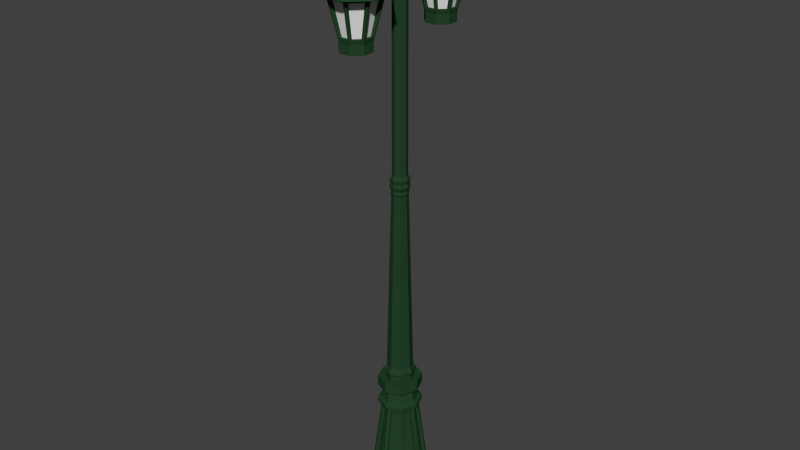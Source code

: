 # Source: Streetlight_Double.blend  (saved by Blender 2.76.0; exported with 4.5.12 LTS)
import bpy
from mathutils import Matrix  # noqa: F401  (used for matrix-valued properties, if any)

bpy.ops.wm.read_factory_settings(use_empty=True)
scene = bpy.context.scene
scene.name = 'Scene'

# ---- collections
col_collection_1 = bpy.data.collections.new('Collection 1'); scene.collection.children.link(col_collection_1)

# ---- materials (node trees are filled in below, after node groups)
mat_green_002 = bpy.data.materials.new('Green.002')
mat_green_002.alpha_threshold = 0.0
mat_green_002.diffuse_color = (0.01676, 0.05497, 0.02159, 1.0)
mat_green_002.roughness = 0.5
mat_glass_002 = bpy.data.materials.new('Glass.002')
mat_glass_002.alpha_threshold = 0.0
mat_glass_002.roughness = 0.5
mat_light_002 = bpy.data.materials.new('Light.002')
mat_light_002.alpha_threshold = 0.0
mat_light_002.diffuse_color = (0.8, 0.5492, 0.02022, 1.0)
mat_light_002.roughness = 0.5

# ---- material node trees

# ---- world
world_world = bpy.data.worlds.new('World'); scene.world = world_world
world_world.color = (0.05088, 0.05088, 0.05088)
world_world.use_sun_shadow = False
world_world.sun_shadow_jitter_overblur = 0.0
world_world.cycles.sampling_method = 'MANUAL'
world_world.cycles.sample_map_resolution = 256

# ---- meshes
me_cylinder_005 = bpy.data.meshes.new('Cylinder.005')
me_cylinder_005.from_pydata([(0.03769, -0.0391, 0.01808), (0.02345, -0.02485, 0.1887), (-4.594e-09, -0.05471, 0.01808), (-3.076e-09, -0.03456, 0.1887), (-0.03769, -0.0391, 0.01808), (-0.02345, -0.02485, 0.1887), (0.03769, -0.0391, -1.418e-05), (-4.594e-09, -0.05471, -1.418e-05), (-0.03769, -0.0391, -1.418e-05), (0.04657, -0.04797, 0.01771), (-5.091e-09, -0.06726, 0.01771), (-0.04657, -0.04797, 0.01771), (0.04657, -0.04797, 0.0003602), (-5.091e-09, -0.06726, 0.0003602), (-0.04657, -0.04797, 0.0003602), (0.03623, -0.03764, 0.04051), (-4.429e-09, -0.05265, 0.04051), (-0.03623, -0.03764, 0.04051), (0.03565, -0.03705, 0.05321), (-4.362e-09, -0.05182, 0.05321), (-0.03565, -0.03705, 0.05321), (0.03751, -0.03891, 0.04686), (-4.487e-09, -0.05445, 0.04686), (-0.03751, -0.03891, 0.04686), (0.02778, -0.02919, 0.1928), (-3.461e-09, -0.04069, 0.1928), (-0.02778, -0.02919, 0.1928), (0.02778, -0.02919, 0.2), (-3.461e-09, -0.04069, 0.2), (-0.02778, -0.02919, 0.2), (0.02297, -0.02437, 0.2041), (-3.033e-09, -0.03388, 0.2041), (-0.02297, -0.02437, 0.2041), (0.01913, -0.02054, 0.2287), (-2.858e-09, -0.02846, 0.2287), (-0.01913, -0.02054, 0.2287), (0.02766, -0.02906, 0.2287), (-3.69e-09, -0.04052, 0.2287), (-0.02766, -0.02906, 0.2287), (0.02766, -0.02906, 0.2474), (-3.69e-09, -0.04052, 0.2474), (-0.02766, -0.02906, 0.2474), (0.01765, -0.01905, 0.2474), (-2.549e-09, -0.02636, 0.2474), (-0.01765, -0.01905, 0.2474), (0.01765, -0.01905, 0.2577), (-2.549e-09, -0.02636, 0.2577), (-0.01765, -0.01905, 0.2577), (0.01936, -0.02076, 0.2614), (-2.7e-09, -0.02878, 0.2614), (-0.01936, -0.02076, 0.2614), (0.01616, -0.01757, 0.2728), (-2.391e-09, -0.02426, 0.2728), (-0.01616, -0.01757, 0.2728), (0.009882, -0.01129, 0.6081), (-9.15e-08, -0.01538, 0.6081), (-0.009882, -0.01129, 0.6081), (0.0253, -0.01924, 0.1815), (0.0305, -0.00668, 0.1815), (0.04817, -0.007799, 0.05795), (0.03858, -0.03094, 0.05795), (-0.0305, -0.00668, 0.1815), (-0.0253, -0.01924, 0.1815), (-0.03858, -0.03094, 0.05795), (-0.04817, -0.007799, 0.05795), (-0.01783, -0.0267, 0.1815), (-0.005276, -0.0319, 0.1815), (-0.006395, -0.04958, 0.05795), (-0.02954, -0.03999, 0.05795), (0.005276, -0.0319, 0.1815), (0.01783, -0.0267, 0.1815), (0.02954, -0.03999, 0.05795), (0.006395, -0.04958, 0.05795), (0.02222, -0.01707, 0.1806), (0.02679, -0.006039, 0.1806), (0.04232, -0.007022, 0.05901), (0.0339, -0.02736, 0.05901), (-0.02679, -0.006039, 0.1806), (-0.02222, -0.01707, 0.1806), (-0.0339, -0.02736, 0.05901), (-0.04232, -0.007022, 0.05901), (-0.01567, -0.02363, 0.1806), (-0.004635, -0.0282, 0.1806), (-0.005618, -0.04373, 0.05901), (-0.02595, -0.0353, 0.05901), (0.004635, -0.0282, 0.1806), (0.01567, -0.02363, 0.1806), (0.02595, -0.0353, 0.05901), (0.005618, -0.04373, 0.05901), (0.01109, -0.01249, 0.6121), (-9.149e-08, -0.01709, 0.6121), (-0.01109, -0.01249, 0.6121), (0.01006, -0.01147, 0.6173), (-9.148e-08, -0.01564, 0.6173), (-0.01006, -0.01147, 0.6173), (0.01215, -0.01356, 0.6239), (-9.14e-08, -0.01859, 0.6239), (-0.01215, -0.01356, 0.6239), (0.01067, -0.01208, 0.6311), (-9.139e-08, -0.0165, 0.6311), (-0.01067, -0.01208, 0.6311), (0.01198, -0.01339, 0.6376), (-9.14e-08, -0.01835, 0.6376), (-0.01198, -0.01339, 0.6376), (0.008991, -0.0104, 0.6435), (-9.133e-08, -0.01412, 0.6435), (-0.008992, -0.0104, 0.6435), (0.008236, -0.00964, 1.069), (1.769e-07, -0.01305, 1.069), (-0.008236, -0.00964, 1.069), (0.007684, -0.008755, 1.073), (1.769e-07, -0.01194, 1.073), (-0.007683, -0.008755, 1.073), (0.002597, -0.002938, 1.08), (2.043e-07, -0.004014, 1.08), (-0.002597, -0.002938, 1.08), (-0.002631, -0.002972, 1.076), (0.002631, -0.002972, 1.076), (2.002e-07, -0.004062, 1.076), (0.007605, -0.1049, 0.8811), (0.00761, -0.09861, 0.8811), (0.003145, -0.1094, 0.8811), (-0.003158, -0.1094, 0.8811), (-0.00761, -0.1049, 0.8811), (-0.007605, -0.0986, 0.8811), (-0.003145, -0.09415, 0.8811), (0.003157, -0.09415, 0.8811), (0.02562, -0.1124, 0.8811), (0.02563, -0.09116, 0.8811), (0.01059, -0.1274, 0.8811), (-0.01064, -0.1274, 0.8811), (-0.02563, -0.1124, 0.8811), (-0.02562, -0.09112, 0.8811), (-0.01059, -0.07612, 0.8811), (0.01063, -0.07614, 0.8811), (0.02562, -0.1124, 0.8978), (0.02563, -0.09116, 0.8978), (0.01059, -0.1274, 0.8978), (-0.01064, -0.1274, 0.8978), (-0.02563, -0.1124, 0.8978), (-0.02562, -0.09112, 0.8978), (-0.01059, -0.07612, 0.8978), (0.01063, -0.07614, 0.8978), (0.01822, -0.05788, 0.9722), (-0.01815, -0.05785, 0.9722), (-0.04388, -0.08354, 0.9722), (-0.04391, -0.1199, 0.9722), (-0.01822, -0.1456, 0.9722), (0.01814, -0.1457, 0.9722), (0.04391, -0.08361, 0.9722), (0.04388, -0.12, 0.9722), (0.03933, -0.0855, 0.9891), (0.01632, -0.06246, 0.9891), (-0.01625, -0.06243, 0.9891), (-0.0393, -0.08544, 0.9891), (-0.03933, -0.118, 0.9891), (-0.01632, -0.1411, 0.9891), (0.01625, -0.1411, 0.9891), (0.0393, -0.1181, 0.9891), (0.009539, -0.09781, 1.002), (0.003957, -0.09222, 1.002), (-0.003943, -0.09222, 1.002), (-0.009533, -0.0978, 1.002), (-0.009539, -0.1057, 1.002), (-0.003958, -0.1113, 1.002), (0.003942, -0.1113, 1.002), (0.009533, -0.1057, 1.002), (0.006089, -0.09924, 1.017), (0.002526, -0.09567, 1.017), (-0.002517, -0.09567, 1.017), (-0.006085, -0.09923, 1.017), (-0.006089, -0.1043, 1.017), (-0.002526, -0.1078, 1.017), (0.002516, -0.1078, 1.017), (0.006084, -0.1043, 1.017), (0.05611, -0.07857, 0.9709), (0.02328, -0.04568, 0.9709), (-0.02319, -0.04565, 0.9709), (-0.05607, -0.07848, 0.9709), (-0.05611, -0.1249, 0.9709), (-0.02328, -0.1578, 0.9709), (0.02319, -0.1579, 0.9709), (0.05607, -0.125, 0.9709), (0.05026, -0.08099, 0.9823), (0.02085, -0.05153, 0.9823), (-0.02077, -0.0515, 0.9823), (-0.05023, -0.08091, 0.9823), (-0.05026, -0.1225, 0.9823), (-0.02085, -0.152, 0.9823), (0.02077, -0.152, 0.9823), (0.05022, -0.1226, 0.9823), (-0.008514, -0.1292, 0.9053), (0.008469, -0.1292, 0.9053), (0.01451, -0.1438, 0.9647), (-0.01458, -0.1438, 0.9647), (0.01339, -0.1272, 0.9053), (0.02541, -0.1152, 0.9053), (0.01943, -0.1418, 0.9647), (0.04001, -0.1212, 0.9647), (-0.02543, -0.1151, 0.9053), (-0.01343, -0.1272, 0.9053), (-0.04004, -0.1212, 0.9647), (-0.01949, -0.1418, 0.9647), (-0.02745, -0.09324, 0.9053), (-0.02746, -0.1102, 0.9053), (-0.04208, -0.1163, 0.9647), (-0.04205, -0.08718, 0.9647), (-0.01339, -0.07633, 0.9053), (-0.02541, -0.08833, 0.9053), (-0.01943, -0.06171, 0.9647), (-0.04001, -0.08226, 0.9647), (0.008513, -0.07431, 0.9053), (-0.00847, -0.0743, 0.9053), (0.01458, -0.0597, 0.9647), (-0.01451, -0.05968, 0.9647), (0.02543, -0.08837, 0.9053), (0.01343, -0.07635, 0.9053), (0.04004, -0.08233, 0.9647), (0.01949, -0.06174, 0.9647), (0.02745, -0.1103, 0.9053), (0.02746, -0.09329, 0.9053), (0.04208, -0.08725, 0.9647), (0.04205, -0.1163, 0.9647), (-0.007124, -0.1247, 0.906), (0.007086, -0.1247, 0.906), (0.01214, -0.137, 0.964), (-0.0122, -0.1369, 0.964), (0.0112, -0.123, 0.906), (0.02126, -0.113, 0.906), (0.01625, -0.1353, 0.964), (0.03348, -0.1181, 0.964), (-0.02128, -0.113, 0.906), (-0.01124, -0.123, 0.906), (-0.03351, -0.118, 0.964), (-0.01631, -0.1352, 0.964), (-0.02296, -0.09463, 0.906), (-0.02298, -0.1088, 0.906), (-0.03521, -0.1139, 0.964), (-0.03519, -0.08956, 0.964), (-0.0112, -0.08048, 0.906), (-0.02126, -0.09052, 0.906), (-0.01626, -0.06825, 0.964), (-0.03348, -0.08545, 0.964), (0.007123, -0.07879, 0.906), (-0.007087, -0.07878, 0.906), (0.0122, -0.06657, 0.964), (-0.01214, -0.06655, 0.964), (0.02127, -0.09056, 0.906), (0.01123, -0.0805, 0.906), (0.0335, -0.0855, 0.964), (0.01631, -0.06828, 0.964), (0.02296, -0.1089, 0.906), (0.02297, -0.09467, 0.906), (0.0352, -0.08962, 0.964), (0.03519, -0.114, 0.964), (0.0137, -0.0961, 0.9722), (0.005682, -0.08807, 0.9722), (-0.005661, -0.08806, 0.9722), (-0.01369, -0.09607, 0.9722), (-0.0137, -0.1074, 0.9722), (-0.005683, -0.1154, 0.9722), (0.00566, -0.1155, 0.9722), (0.01369, -0.1074, 0.9722), (0.0137, -0.0961, 0.9671), (0.005682, -0.08807, 0.9671), (-0.005661, -0.08806, 0.9671), (-0.01369, -0.09607, 0.9671), (-0.0137, -0.1074, 0.9671), (-0.005683, -0.1154, 0.9671), (0.00566, -0.1155, 0.9671), (0.01369, -0.1074, 0.9671), (0.005811, -0.09935, 0.9671), (0.002411, -0.09595, 0.9671), (-0.002402, -0.09594, 0.9671), (-0.005808, -0.09935, 0.9671), (-0.005812, -0.1042, 0.9671), (-0.002411, -0.1076, 0.9671), (0.002401, -0.1076, 0.9671), (0.005807, -0.1042, 0.9671), (0.005811, -0.09935, 0.9631), (0.002411, -0.09595, 0.9631), (-0.002402, -0.09594, 0.9631), (-0.005808, -0.09935, 0.9631), (-0.005812, -0.1042, 0.9631), (-0.002411, -0.1076, 0.9631), (0.002401, -0.1076, 0.9631), (0.005807, -0.1042, 0.9631), (0.009989, -0.09763, 0.9601), (0.004144, -0.09177, 0.9601), (-0.004129, -0.09177, 0.9601), (-0.009983, -0.09761, 0.9601), (-0.00999, -0.1059, 0.9601), (-0.004145, -0.1117, 0.9601), (0.004128, -0.1117, 0.9601), (0.009982, -0.1059, 0.9601), (0.01301, -0.09638, 0.9542), (0.005396, -0.08876, 0.9542), (-0.005375, -0.08875, 0.9542), (-0.013, -0.09636, 0.9542), (-0.01301, -0.1071, 0.9542), (-0.005396, -0.1148, 0.9542), (0.005375, -0.1148, 0.9542), (0.013, -0.1072, 0.9542), (0.01437, -0.09582, 0.9465), (0.005963, -0.08739, 0.9465), (-0.005941, -0.08738, 0.9465), (-0.01436, -0.09579, 0.9465), (-0.01437, -0.1077, 0.9465), (-0.005964, -0.1161, 0.9465), (0.00594, -0.1161, 0.9465), (0.01436, -0.1077, 0.9465), (0.01338, -0.09623, 0.9401), (0.00555, -0.08839, 0.9401), (-0.00553, -0.08838, 0.9401), (-0.01337, -0.09621, 0.9401), (-0.01338, -0.1073, 0.9401), (-0.005551, -0.1151, 0.9401), (0.005529, -0.1151, 0.9401), (0.01337, -0.1073, 0.9401), (0.009521, -0.09782, 0.9346), (0.00395, -0.09224, 0.9346), (-0.003935, -0.09224, 0.9346), (-0.009515, -0.09781, 0.9346), (-0.009522, -0.1057, 0.9346), (-0.00395, -0.1113, 0.9346), (0.003935, -0.1113, 0.9346), (0.009515, -0.1057, 0.9346), (0.004577, -0.09986, 0.9316), (0.001899, -0.09718, 0.9316), (-0.001892, -0.09718, 0.9316), (-0.004575, -0.09986, 0.9316), (-0.004578, -0.1036, 0.9316), (-0.001899, -0.1063, 0.9316), (0.001891, -0.1063, 0.9316), (0.004574, -0.1037, 0.9316), (1.234e-07, -0.01326, 1.045), (-0.008387, -0.009791, 1.045), (0.008387, -0.009791, 1.045), (-0.008425, -0.009829, 1.032), (0.008425, -0.009829, 1.032), (1.098e-07, -0.01332, 1.032), (1.098e-07, -0.0182, 1.032), (1.234e-07, -0.01814, 1.045), (0.008387, -0.01948, 1.045), (-0.008387, -0.01948, 1.045), (-0.008425, -0.01952, 1.032), (0.008425, -0.01952, 1.032), (1.098e-07, -0.02282, 1.032), (1.234e-07, -0.02276, 1.045), (0.008387, -0.02409, 1.045), (-0.008387, -0.02409, 1.045), (-0.008425, -0.02413, 1.032), (0.008425, -0.02413, 1.032), (0.008387, -0.02246, 1.06), (1.234e-07, -0.02128, 1.06), (-0.008387, -0.02246, 1.06), (0.008387, -0.02658, 1.058), (1.234e-07, -0.02539, 1.058), (-0.008387, -0.02658, 1.058), (0.008387, -0.03178, 1.071), (1.234e-07, -0.03112, 1.072), (-0.008387, -0.03178, 1.071), (0.008387, -0.0341, 1.067), (1.234e-07, -0.03344, 1.068), (-0.008387, -0.0341, 1.067), (0.00847, -0.04257, 1.075), (8.381e-05, -0.0425, 1.076), (-0.008303, -0.04257, 1.075), (0.00847, -0.04281, 1.071), (8.381e-05, -0.04275, 1.072), (-0.008303, -0.04281, 1.071), (0.008307, -0.05957, 1.068), (-8.002e-05, -0.06052, 1.068), (-0.008467, -0.05957, 1.068), (0.008307, -0.05625, 1.066), (-8.002e-05, -0.05721, 1.067), (-0.008467, -0.05625, 1.066), (0.008387, -0.06152, 1.055), (1.234e-07, -0.06263, 1.055), (-0.008387, -0.06152, 1.055), (0.008387, -0.05766, 1.054), (1.234e-07, -0.05878, 1.054), (-0.008387, -0.05766, 1.054), (0.008387, -0.05723, 1.047), (1.234e-07, -0.05798, 1.046), (-0.008387, -0.05723, 1.047), (0.008387, -0.05464, 1.05), (1.234e-07, -0.05539, 1.049), (-0.008387, -0.05464, 1.05), (0.008387, -0.04888, 1.045), (1.234e-07, -0.04857, 1.044), (-0.008387, -0.04888, 1.045), (0.008387, -0.04992, 1.049), (1.234e-07, -0.04961, 1.048), (-0.008387, -0.04992, 1.049), (0.008387, -0.0428, 1.051), (1.234e-07, -0.04181, 1.051), (-0.008387, -0.0428, 1.051), (0.008387, -0.04621, 1.053), (1.234e-07, -0.04523, 1.052), (-0.008387, -0.04621, 1.053), (0.007583, -0.04229, 1.057), (1.234e-07, -0.04143, 1.058), (-0.007583, -0.04229, 1.057), (0.007583, -0.04529, 1.056), (1.234e-07, -0.04443, 1.056), (-0.007583, -0.04529, 1.056), (0.007583, -0.04717, 1.061), (1.234e-07, -0.04684, 1.062), (-0.007583, -0.04717, 1.061), (0.007583, -0.04833, 1.058), (1.234e-07, -0.048, 1.059), (-0.007583, -0.04833, 1.058), (0.007583, -0.05359, 1.06), (1.234e-07, -0.05391, 1.06), (-0.007583, -0.05359, 1.06), (0.007583, -0.0525, 1.056), (1.234e-07, -0.05282, 1.057), (-0.007583, -0.0525, 1.056), (0.008425, -0.0255, 1.02), (0.008425, -0.02969, 1.022), (1.098e-07, -0.0243, 1.019), (-0.008425, -0.0255, 1.02), (1.098e-07, -0.02849, 1.021), (-0.008425, -0.02969, 1.022), (0.008425, -0.03807, 1.012), (0.008425, -0.0392, 1.017), (1.098e-07, -0.03775, 1.011), (-0.008425, -0.03807, 1.012), (1.098e-07, -0.03888, 1.016), (-0.008425, -0.0392, 1.017), (0.008425, -0.05325, 1.015), (0.008425, -0.05156, 1.019), (1.098e-07, -0.05373, 1.014), (-0.008425, -0.05325, 1.015), (1.098e-07, -0.05204, 1.018), (-0.008425, -0.05156, 1.019), (0.008425, -0.06488, 1.024), (0.008425, -0.06137, 1.027), (1.098e-07, -0.06588, 1.023), (-0.008425, -0.06488, 1.024), (1.098e-07, -0.06237, 1.026), (-0.008425, -0.06137, 1.027), (0.008425, -0.07216, 1.039), (0.008425, -0.06792, 1.041), (1.098e-07, -0.07336, 1.038), (-0.008425, -0.07216, 1.039), (1.098e-07, -0.06913, 1.04), (-0.008425, -0.06792, 1.041), (0.008425, -0.07446, 1.053), (0.008425, -0.07087, 1.056), (1.098e-07, -0.07548, 1.053), (-0.008425, -0.07446, 1.053), (1.098e-07, -0.07189, 1.055), (-0.008425, -0.07087, 1.056), (0.008425, -0.07974, 1.059), (0.008425, -0.07794, 1.063), (1.098e-07, -0.08024, 1.058), (-0.008425, -0.07974, 1.059), (1.098e-07, -0.07845, 1.062), (-0.008425, -0.07794, 1.063), (0.008425, -0.09246, 1.064), (0.008425, -0.09067, 1.068), (1.098e-07, -0.09297, 1.063), (-0.008425, -0.09246, 1.064), (1.098e-07, -0.09117, 1.067), (-0.008425, -0.09067, 1.068), (0.008425, -0.1029, 1.062), (0.008425, -0.1038, 1.067), (1.098e-07, -0.1026, 1.061), (-0.008425, -0.1029, 1.062), (1.098e-07, -0.1035, 1.065), (-0.008425, -0.1038, 1.067), (0.008425, -0.1113, 1.054), (0.008425, -0.1149, 1.057), (1.098e-07, -0.1103, 1.054), (-0.008425, -0.1113, 1.054), (1.098e-07, -0.1139, 1.057), (-0.008425, -0.1149, 1.057), (0.008425, -0.1166, 1.044), (0.008425, -0.121, 1.045), (1.098e-07, -0.1153, 1.044), (-0.008425, -0.1166, 1.044), (1.098e-07, -0.1198, 1.045), (-0.008425, -0.121, 1.045), (0.008406, -0.1149, 1.034), (0.008406, -0.1188, 1.033), (1.166e-07, -0.1149, 1.035), (-0.008406, -0.1149, 1.034), (1.166e-07, -0.1188, 1.033), (-0.008617, -0.1191, 1.032), (0.008387, -0.1074, 1.02), (1.234e-07, -0.1078, 1.019), (-0.008387, -0.1074, 1.02), (0.008387, -0.1061, 1.024), (1.234e-07, -0.1065, 1.023), (-0.008387, -0.1061, 1.024), (0.008387, -0.09727, 1.02), (1.234e-07, -0.09709, 1.019), (-0.008387, -0.09727, 1.02), (0.008387, -0.09784, 1.024), (1.234e-07, -0.09767, 1.023), (-0.008387, -0.09784, 1.024), (0.008387, -0.09054, 1.026), (1.234e-07, -0.08958, 1.026), (-0.008387, -0.09054, 1.026), (0.008387, -0.09386, 1.028), (1.234e-07, -0.0929, 1.028), (-0.008387, -0.09386, 1.028), (0.008387, -0.09074, 1.035), (1.234e-07, -0.08975, 1.035), (-0.008387, -0.09074, 1.035), (0.008387, -0.09417, 1.033), (1.234e-07, -0.09318, 1.033), (-0.008387, -0.09417, 1.033), (0.008387, -0.09768, 1.039), (1.234e-07, -0.09737, 1.041), (-0.008387, -0.09768, 1.039), (0.008387, -0.09875, 1.036), (1.234e-07, -0.09845, 1.037), (-0.008387, -0.09875, 1.036), (0.007583, -0.1038, 1.039), (1.234e-07, -0.1045, 1.039), (-0.007583, -0.1038, 1.039), (0.007583, -0.1015, 1.036), (1.234e-07, -0.1022, 1.037), (-0.007583, -0.1015, 1.036), (0.007583, -0.1065, 1.033), (1.234e-07, -0.1075, 1.033), (-0.007583, -0.1065, 1.033), (0.007583, -0.103, 1.033), (1.234e-07, -0.104, 1.033), (-0.007583, -0.103, 1.033), (0.007583, -0.1037, 1.027), (1.234e-07, -0.1045, 1.027), (-0.007583, -0.1037, 1.027), (0.007583, -0.1006, 1.029), (1.234e-07, -0.1015, 1.028), (-0.007583, -0.1006, 1.029), (5.633e-05, -0.09924, 1.017), (0.000109, -0.1043, 1.017), (0.008244, -0.05226, 1.074), (0.008244, -0.05072, 1.071), (-0.0001427, -0.05117, 1.072), (-0.0001427, -0.0527, 1.074), (-0.008529, -0.05072, 1.071), (-0.008529, -0.05226, 1.074), (0.008293, -0.1153, 1.025), (0.008326, -0.1121, 1.028), (-7.06e-05, -0.1123, 1.028), (-0.008467, -0.1121, 1.028), (-0.008605, -0.1155, 1.024), (-0.0001029, -0.1155, 1.025), (0.005002, -0.1054, 1.02), (1.235e-07, -0.1056, 1.019), (-0.005002, -0.1054, 1.02), (0.005002, -0.09932, 1.02), (1.235e-07, -0.09922, 1.02), (-0.005002, -0.09932, 1.02), (0.0533, 0.0, 0.01808), (0.03316, 0.0, 0.1887), (0.03769, 0.0391, 0.01808), (0.02345, 0.02485, 0.1887), (-4.594e-09, 0.05471, 0.01808), (-3.076e-09, 0.03456, 0.1887), (-0.03769, 0.0391, 0.01808), (-0.02345, 0.02485, 0.1887), (-0.0533, 0.0, 0.01808), (-0.03316, 0.0, 0.1887), (0.0533, 0.0, -1.418e-05), (0.03769, 0.0391, -1.418e-05), (-4.594e-09, 0.05471, -1.418e-05), (-0.03769, 0.0391, -1.418e-05), (-0.0533, 0.0, -1.418e-05), (0.06586, 0.0, 0.01771), (0.04657, 0.04797, 0.01771), (-5.091e-09, 0.06726, 0.01771), (-0.04657, 0.04797, 0.01771), (-0.06586, 0.0, 0.01771), (0.06586, 0.0, 0.0003602), (0.04657, 0.04797, 0.0003602), (-5.091e-09, 0.06726, 0.0003602), (-0.04657, 0.04797, 0.0003602), (-0.06586, 0.0, 0.0003602), (0.05124, 0.0, 0.04051), (0.03623, 0.03764, 0.04051), (-4.429e-09, 0.05265, 0.04051), (-0.03623, 0.03764, 0.04051), (-0.05124, 0.0, 0.04051), (0.05041, 0.0, 0.05321), (0.03565, 0.03705, 0.05321), (-4.362e-09, 0.05182, 0.05321), (-0.03565, 0.03705, 0.05321), (-0.05041, 0.0, 0.05321), (0.05305, 0.0, 0.04686), (0.03751, 0.03891, 0.04686), (-4.487e-09, 0.05445, 0.04686), (-0.03751, 0.03891, 0.04686), (-0.05305, 0.0, 0.04686), (0.03929, 0.0, 0.1928), (0.02778, 0.02919, 0.1928), (-3.461e-09, 0.04069, 0.1928), (-0.02778, 0.02919, 0.1928), (-0.03929, 0.0, 0.1928), (0.03929, 0.0, 0.2), (0.02778, 0.02919, 0.2), (-3.461e-09, 0.04069, 0.2), (-0.02778, 0.02919, 0.2), (-0.03929, 0.0, 0.2), (0.03248, 0.0, 0.2041), (0.02297, 0.02437, 0.2041), (-3.033e-09, 0.03388, 0.2041), (-0.02297, 0.02437, 0.2041), (-0.03248, 0.0, 0.2041), (0.02706, 0.0, 0.2287), (0.01913, 0.02054, 0.2287), (-2.858e-09, 0.02846, 0.2287), (-0.01913, 0.02054, 0.2287), (-0.02706, 0.0, 0.2287), (0.03911, 0.0, 0.2287), (0.02766, 0.02906, 0.2287), (-3.69e-09, 0.04052, 0.2287), (-0.02766, 0.02906, 0.2287), (-0.03911, 0.0, 0.2287), (0.03911, 0.0, 0.2474), (0.02766, 0.02906, 0.2474), (-3.69e-09, 0.04052, 0.2474), (-0.02766, 0.02906, 0.2474), (-0.03911, 0.0, 0.2474), (0.02496, 0.0, 0.2474), (0.01765, 0.01905, 0.2474), (-2.549e-09, 0.02636, 0.2474), (-0.01765, 0.01905, 0.2474), (-0.02496, 0.0, 0.2474), (0.02496, 0.0, 0.2577), (0.01765, 0.01905, 0.2577), (-2.549e-09, 0.02636, 0.2577), (-0.01765, 0.01905, 0.2577), (-0.02496, 0.0, 0.2577), (0.02737, 0.0, 0.2614), (0.01936, 0.02076, 0.2614), (-2.7e-09, 0.02878, 0.2614), (-0.01936, 0.02076, 0.2614), (-0.02737, 0.0, 0.2614), (0.02286, 0.0, 0.2728), (0.01616, 0.01757, 0.2728), (-2.391e-09, 0.02426, 0.2728), (-0.01616, 0.01757, 0.2728), (-0.02286, 0.0, 0.2728), (0.01398, 0.0, 0.6081), (0.009882, 0.01129, 0.6081), (-9.15e-08, 0.01538, 0.6081), (-0.009882, 0.01129, 0.6081), (-0.01398, 0.0, 0.6081), (0.0253, 0.01924, 0.1815), (0.0305, 0.00668, 0.1815), (0.04817, 0.007799, 0.05795), (0.03858, 0.03094, 0.05795), (-0.0305, 0.00668, 0.1815), (-0.0253, 0.01924, 0.1815), (-0.03858, 0.03094, 0.05795), (-0.04817, 0.007799, 0.05795), (-0.01783, 0.0267, 0.1815), (-0.005276, 0.0319, 0.1815), (-0.006395, 0.04958, 0.05795), (-0.02954, 0.03999, 0.05795), (0.005276, 0.0319, 0.1815), (0.01783, 0.0267, 0.1815), (0.02954, 0.03999, 0.05795), (0.006395, 0.04958, 0.05795), (0.02222, 0.01707, 0.1806), (0.02679, 0.006039, 0.1806), (0.04232, 0.007022, 0.05901), (0.0339, 0.02736, 0.05901), (-0.02679, 0.006039, 0.1806), (-0.02222, 0.01707, 0.1806), (-0.0339, 0.02736, 0.05901), (-0.04232, 0.007022, 0.05901), (-0.01567, 0.02363, 0.1806), (-0.004635, 0.0282, 0.1806), (-0.005618, 0.04373, 0.05901), (-0.02595, 0.0353, 0.05901), (0.004635, 0.0282, 0.1806), (0.01567, 0.02363, 0.1806), (0.02595, 0.0353, 0.05901), (0.005618, 0.04373, 0.05901), (0.01568, 0.0, 0.6121), (0.01109, 0.01249, 0.6121), (-9.149e-08, 0.01709, 0.6121), (-0.01109, 0.01249, 0.6121), (-0.01568, 0.0, 0.6121), (0.01423, 0.0, 0.6173), (0.01006, 0.01147, 0.6173), (-9.148e-08, 0.01564, 0.6173), (-0.01006, 0.01147, 0.6173), (-0.01423, 0.0, 0.6173), (0.01719, 0.0, 0.6239), (0.01215, 0.01356, 0.6239), (-9.14e-08, 0.01859, 0.6239), (-0.01215, 0.01356, 0.6239), (-0.01719, 0.0, 0.6239), (0.01509, 0.0, 0.6311), (0.01067, 0.01208, 0.6311), (-9.139e-08, 0.0165, 0.6311), (-0.01067, 0.01208, 0.6311), (-0.01509, 0.0, 0.6311), (0.01695, 0.0, 0.6376), (0.01198, 0.01339, 0.6376), (-9.14e-08, 0.01835, 0.6376), (-0.01198, 0.01339, 0.6376), (-0.01695, 0.0, 0.6376), (0.01272, 0.0, 0.6435), (0.008991, 0.0104, 0.6435), (-9.133e-08, 0.01412, 0.6435), (-0.008992, 0.0104, 0.6435), (-0.01272, 0.0, 0.6435), (0.01165, 0.0, 1.069), (0.008236, 0.00964, 1.069), (1.769e-07, 0.01305, 1.069), (-0.008236, 0.00964, 1.069), (-0.01165, 0.0, 1.069), (0.01087, 0.0, 1.073), (0.007684, 0.008755, 1.073), (1.769e-07, 0.01194, 1.073), (-0.007683, 0.008755, 1.073), (-0.01087, 0.0, 1.073), (0.003673, 0.0, 1.08), (0.002597, 0.002938, 1.08), (2.043e-07, 0.004014, 1.08), (-0.002597, 0.002938, 1.08), (-0.003673, 0.0, 1.08), (-0.002631, 0.002972, 1.076), (-0.003721, 0.0, 1.076), (0.002631, 0.002972, 1.076), (2.002e-07, 0.004062, 1.076), (0.003721, 0.0, 1.076), (0.007605, 0.1049, 0.8811), (0.00761, 0.09861, 0.8811), (0.003145, 0.1094, 0.8811), (-0.003158, 0.1094, 0.8811), (-0.00761, 0.1049, 0.8811), (-0.007605, 0.0986, 0.8811), (-0.003145, 0.09415, 0.8811), (0.003157, 0.09415, 0.8811), (0.02562, 0.1124, 0.8811), (0.02563, 0.09116, 0.8811), (0.01059, 0.1274, 0.8811), (-0.01064, 0.1274, 0.8811), (-0.02563, 0.1124, 0.8811), (-0.02562, 0.09112, 0.8811), (-0.01059, 0.07612, 0.8811), (0.01063, 0.07614, 0.8811), (0.02562, 0.1124, 0.8978), (0.02563, 0.09116, 0.8978), (0.01059, 0.1274, 0.8978), (-0.01064, 0.1274, 0.8978), (-0.02563, 0.1124, 0.8978), (-0.02562, 0.09112, 0.8978), (-0.01059, 0.07612, 0.8978), (0.01063, 0.07614, 0.8978), (0.01822, 0.05788, 0.9722), (-0.01815, 0.05785, 0.9722), (-0.04388, 0.08354, 0.9722), (-0.04391, 0.1199, 0.9722), (-0.01822, 0.1456, 0.9722), (0.01814, 0.1457, 0.9722), (0.04391, 0.08361, 0.9722), (0.04388, 0.12, 0.9722), (0.03933, 0.0855, 0.9891), (0.01632, 0.06246, 0.9891), (-0.01625, 0.06243, 0.9891), (-0.0393, 0.08544, 0.9891), (-0.03933, 0.118, 0.9891), (-0.01632, 0.1411, 0.9891), (0.01625, 0.1411, 0.9891), (0.0393, 0.1181, 0.9891), (0.009539, 0.09781, 1.002), (0.003957, 0.09222, 1.002), (-0.003943, 0.09222, 1.002), (-0.009533, 0.0978, 1.002), (-0.009539, 0.1057, 1.002), (-0.003958, 0.1113, 1.002), (0.003942, 0.1113, 1.002), (0.009533, 0.1057, 1.002), (0.006089, 0.09924, 1.017), (0.002526, 0.09567, 1.017), (-0.002517, 0.09567, 1.017), (-0.006085, 0.09923, 1.017), (-0.006089, 0.1043, 1.017), (-0.002526, 0.1078, 1.017), (0.002516, 0.1078, 1.017), (0.006084, 0.1043, 1.017), (0.05611, 0.07857, 0.9709), (0.02328, 0.04568, 0.9709), (-0.02319, 0.04565, 0.9709), (-0.05607, 0.07848, 0.9709), (-0.05611, 0.1249, 0.9709), (-0.02328, 0.1578, 0.9709), (0.02319, 0.1579, 0.9709), (0.05607, 0.125, 0.9709), (0.05026, 0.08099, 0.9823), (0.02085, 0.05153, 0.9823), (-0.02077, 0.0515, 0.9823), (-0.05023, 0.08091, 0.9823), (-0.05026, 0.1225, 0.9823), (-0.02085, 0.152, 0.9823), (0.02077, 0.152, 0.9823), (0.05022, 0.1226, 0.9823), (-0.008514, 0.1292, 0.9053), (0.008469, 0.1292, 0.9053), (0.01451, 0.1438, 0.9647), (-0.01458, 0.1438, 0.9647), (0.01339, 0.1272, 0.9053), (0.02541, 0.1152, 0.9053), (0.01943, 0.1418, 0.9647), (0.04001, 0.1212, 0.9647), (-0.02543, 0.1151, 0.9053), (-0.01343, 0.1272, 0.9053), (-0.04004, 0.1212, 0.9647), (-0.01949, 0.1418, 0.9647), (-0.02745, 0.09324, 0.9053), (-0.02746, 0.1102, 0.9053), (-0.04208, 0.1163, 0.9647), (-0.04205, 0.08718, 0.9647), (-0.01339, 0.07633, 0.9053), (-0.02541, 0.08833, 0.9053), (-0.01943, 0.06171, 0.9647), (-0.04001, 0.08226, 0.9647), (0.008513, 0.07431, 0.9053), (-0.00847, 0.0743, 0.9053), (0.01458, 0.0597, 0.9647), (-0.01451, 0.05968, 0.9647), (0.02543, 0.08837, 0.9053), (0.01343, 0.07635, 0.9053), (0.04004, 0.08233, 0.9647), (0.01949, 0.06174, 0.9647), (0.02745, 0.1103, 0.9053), (0.02746, 0.09329, 0.9053), (0.04208, 0.08725, 0.9647), (0.04205, 0.1163, 0.9647), (-0.007124, 0.1247, 0.906), (0.007086, 0.1247, 0.906), (0.01214, 0.137, 0.964), (-0.0122, 0.1369, 0.964), (0.0112, 0.123, 0.906), (0.02126, 0.113, 0.906), (0.01625, 0.1353, 0.964), (0.03348, 0.1181, 0.964), (-0.02128, 0.113, 0.906), (-0.01124, 0.123, 0.906), (-0.03351, 0.118, 0.964), (-0.01631, 0.1352, 0.964), (-0.02296, 0.09463, 0.906), (-0.02298, 0.1088, 0.906), (-0.03521, 0.1139, 0.964), (-0.03519, 0.08956, 0.964), (-0.0112, 0.08048, 0.906), (-0.02126, 0.09052, 0.906), (-0.01626, 0.06825, 0.964), (-0.03348, 0.08545, 0.964), (0.007123, 0.07879, 0.906), (-0.007087, 0.07878, 0.906), (0.0122, 0.06657, 0.964), (-0.01214, 0.06655, 0.964), (0.02127, 0.09056, 0.906), (0.01123, 0.0805, 0.906), (0.0335, 0.0855, 0.964), (0.01631, 0.06828, 0.964), (0.02296, 0.1089, 0.906), (0.02297, 0.09467, 0.906), (0.0352, 0.08962, 0.964), (0.03519, 0.114, 0.964), (0.0137, 0.0961, 0.9722), (0.005682, 0.08807, 0.9722), (-0.005661, 0.08806, 0.9722), (-0.01369, 0.09607, 0.9722), (-0.0137, 0.1074, 0.9722), (-0.005683, 0.1154, 0.9722), (0.00566, 0.1155, 0.9722), (0.01369, 0.1074, 0.9722), (0.0137, 0.0961, 0.9671), (0.005682, 0.08807, 0.9671), (-0.005661, 0.08806, 0.9671), (-0.01369, 0.09607, 0.9671), (-0.0137, 0.1074, 0.9671), (-0.005683, 0.1154, 0.9671), (0.00566, 0.1155, 0.9671), (0.01369, 0.1074, 0.9671), (0.005811, 0.09935, 0.9671), (0.002411, 0.09595, 0.9671), (-0.002402, 0.09594, 0.9671), (-0.005808, 0.09935, 0.9671), (-0.005812, 0.1042, 0.9671), (-0.002411, 0.1076, 0.9671), (0.002401, 0.1076, 0.9671), (0.005807, 0.1042, 0.9671), (0.005811, 0.09935, 0.9631), (0.002411, 0.09595, 0.9631), (-0.002402, 0.09594, 0.9631), (-0.005808, 0.09935, 0.9631), (-0.005812, 0.1042, 0.9631), (-0.002411, 0.1076, 0.9631), (0.002401, 0.1076, 0.9631), (0.005807, 0.1042, 0.9631), (0.009989, 0.09763, 0.9601), (0.004144, 0.09177, 0.9601), (-0.004129, 0.09177, 0.9601), (-0.009983, 0.09761, 0.9601), (-0.00999, 0.1059, 0.9601), (-0.004145, 0.1117, 0.9601), (0.004128, 0.1117, 0.9601), (0.009982, 0.1059, 0.9601), (0.01301, 0.09638, 0.9542), (0.005396, 0.08876, 0.9542), (-0.005375, 0.08875, 0.9542), (-0.013, 0.09636, 0.9542), (-0.01301, 0.1071, 0.9542), (-0.005396, 0.1148, 0.9542), (0.005375, 0.1148, 0.9542), (0.013, 0.1072, 0.9542), (0.01437, 0.09582, 0.9465), (0.005963, 0.08739, 0.9465), (-0.005941, 0.08738, 0.9465), (-0.01436, 0.09579, 0.9465), (-0.01437, 0.1077, 0.9465), (-0.005964, 0.1161, 0.9465), (0.00594, 0.1161, 0.9465), (0.01436, 0.1077, 0.9465), (0.01338, 0.09623, 0.9401), (0.00555, 0.08839, 0.9401), (-0.00553, 0.08838, 0.9401), (-0.01337, 0.09621, 0.9401), (-0.01338, 0.1073, 0.9401), (-0.005551, 0.1151, 0.9401), (0.005529, 0.1151, 0.9401), (0.01337, 0.1073, 0.9401), (0.009521, 0.09782, 0.9346), (0.00395, 0.09224, 0.9346), (-0.003935, 0.09224, 0.9346), (-0.009515, 0.09781, 0.9346), (-0.009522, 0.1057, 0.9346), (-0.00395, 0.1113, 0.9346), (0.003935, 0.1113, 0.9346), (0.009515, 0.1057, 0.9346), (0.004577, 0.09986, 0.9316), (0.001899, 0.09718, 0.9316), (-0.001892, 0.09718, 0.9316), (-0.004575, 0.09986, 0.9316), (-0.004578, 0.1036, 0.9316), (-0.001899, 0.1063, 0.9316), (0.001891, 0.1063, 0.9316), (0.004574, 0.1037, 0.9316), (-0.01186, 0.0, 1.045), (1.234e-07, 0.01326, 1.045), (-0.008387, 0.009791, 1.045), (0.01186, 0.0, 1.045), (0.008387, 0.009791, 1.045), (-0.008425, 0.009829, 1.032), (0.008425, 0.009829, 1.032), (-0.01191, 0.0, 1.032), (1.098e-07, 0.01332, 1.032), (0.01191, 0.0, 1.032), (1.098e-07, 0.0182, 1.032), (1.234e-07, 0.01814, 1.045), (0.008387, 0.01948, 1.045), (-0.008387, 0.01948, 1.045), (-0.008425, 0.01952, 1.032), (0.008425, 0.01952, 1.032), (1.098e-07, 0.02282, 1.032), (1.234e-07, 0.02276, 1.045), (0.008387, 0.02409, 1.045), (-0.008387, 0.02409, 1.045), (-0.008425, 0.02413, 1.032), (0.008425, 0.02413, 1.032), (0.008387, 0.02246, 1.06), (1.234e-07, 0.02128, 1.06), (-0.008387, 0.02246, 1.06), (0.008387, 0.02658, 1.058), (1.234e-07, 0.02539, 1.058), (-0.008387, 0.02658, 1.058), (0.008387, 0.03178, 1.071), (1.234e-07, 0.03112, 1.072), (-0.008387, 0.03178, 1.071), (0.008387, 0.0341, 1.067), (1.234e-07, 0.03344, 1.068), (-0.008387, 0.0341, 1.067), (0.00847, 0.04257, 1.075), (8.381e-05, 0.0425, 1.076), (-0.008303, 0.04257, 1.075), (0.00847, 0.04281, 1.071), (8.381e-05, 0.04275, 1.072), (-0.008303, 0.04281, 1.071), (0.008307, 0.05957, 1.068), (-8.002e-05, 0.06052, 1.068), (-0.008467, 0.05957, 1.068), (0.008307, 0.05625, 1.066), (-8.002e-05, 0.05721, 1.067), (-0.008467, 0.05625, 1.066), (0.008387, 0.06152, 1.055), (1.234e-07, 0.06263, 1.055), (-0.008387, 0.06152, 1.055), (0.008387, 0.05766, 1.054), (1.234e-07, 0.05878, 1.054), (-0.008387, 0.05766, 1.054), (0.008387, 0.05723, 1.047), (1.234e-07, 0.05798, 1.046), (-0.008387, 0.05723, 1.047), (0.008387, 0.05464, 1.05), (1.234e-07, 0.05539, 1.049), (-0.008387, 0.05464, 1.05), (0.008387, 0.04888, 1.045), (1.234e-07, 0.04857, 1.044), (-0.008387, 0.04888, 1.045), (0.008387, 0.04992, 1.049), (1.234e-07, 0.04961, 1.048), (-0.008387, 0.04992, 1.049), (0.008387, 0.0428, 1.051), (1.234e-07, 0.04181, 1.051), (-0.008387, 0.0428, 1.051), (0.008387, 0.04621, 1.053), (1.234e-07, 0.04523, 1.052), (-0.008387, 0.04621, 1.053), (0.007583, 0.04229, 1.057), (1.234e-07, 0.04143, 1.058), (-0.007583, 0.04229, 1.057), (0.007583, 0.04529, 1.056), (1.234e-07, 0.04443, 1.056), (-0.007583, 0.04529, 1.056), (0.007583, 0.04717, 1.061), (1.234e-07, 0.04684, 1.062), (-0.007583, 0.04717, 1.061), (0.007583, 0.04833, 1.058), (1.234e-07, 0.048, 1.059), (-0.007583, 0.04833, 1.058), (0.007583, 0.05359, 1.06), (1.234e-07, 0.05391, 1.06), (-0.007583, 0.05359, 1.06), (0.007583, 0.0525, 1.056), (1.234e-07, 0.05282, 1.057), (-0.007583, 0.0525, 1.056), (0.008425, 0.0255, 1.02), (0.008425, 0.02969, 1.022), (1.098e-07, 0.0243, 1.019), (-0.008425, 0.0255, 1.02), (1.098e-07, 0.02849, 1.021), (-0.008425, 0.02969, 1.022), (0.008425, 0.03807, 1.012), (0.008425, 0.0392, 1.017), (1.098e-07, 0.03775, 1.011), (-0.008425, 0.03807, 1.012), (1.098e-07, 0.03888, 1.016), (-0.008425, 0.0392, 1.017), (0.008425, 0.05325, 1.015), (0.008425, 0.05156, 1.019), (1.098e-07, 0.05373, 1.014), (-0.008425, 0.05325, 1.015), (1.098e-07, 0.05204, 1.018), (-0.008425, 0.05156, 1.019), (0.008425, 0.06488, 1.024), (0.008425, 0.06137, 1.027), (1.098e-07, 0.06588, 1.023), (-0.008425, 0.06488, 1.024), (1.098e-07, 0.06237, 1.026), (-0.008425, 0.06137, 1.027), (0.008425, 0.07216, 1.039), (0.008425, 0.06792, 1.041), (1.098e-07, 0.07336, 1.038), (-0.008425, 0.07216, 1.039), (1.098e-07, 0.06913, 1.04), (-0.008425, 0.06792, 1.041), (0.008425, 0.07446, 1.053), (0.008425, 0.07087, 1.056), (1.098e-07, 0.07548, 1.053), (-0.008425, 0.07446, 1.053), (1.098e-07, 0.07189, 1.055), (-0.008425, 0.07087, 1.056), (0.008425, 0.07974, 1.059), (0.008425, 0.07794, 1.063), (1.098e-07, 0.08024, 1.058), (-0.008425, 0.07974, 1.059), (1.098e-07, 0.07845, 1.062), (-0.008425, 0.07794, 1.063), (0.008425, 0.09246, 1.064), (0.008425, 0.09067, 1.068), (1.098e-07, 0.09297, 1.063), (-0.008425, 0.09246, 1.064), (1.098e-07, 0.09117, 1.067), (-0.008425, 0.09067, 1.068), (0.008425, 0.1029, 1.062), (0.008425, 0.1038, 1.067), (1.098e-07, 0.1026, 1.061), (-0.008425, 0.1029, 1.062), (1.098e-07, 0.1035, 1.065), (-0.008425, 0.1038, 1.067), (0.008425, 0.1113, 1.054), (0.008425, 0.1149, 1.057), (1.098e-07, 0.1103, 1.054), (-0.008425, 0.1113, 1.054), (1.098e-07, 0.1139, 1.057), (-0.008425, 0.1149, 1.057), (0.008425, 0.1166, 1.044), (0.008425, 0.121, 1.045), (1.098e-07, 0.1153, 1.044), (-0.008425, 0.1166, 1.044), (1.098e-07, 0.1198, 1.045), (-0.008425, 0.121, 1.045), (0.008406, 0.1149, 1.034), (0.008406, 0.1188, 1.033), (1.166e-07, 0.1149, 1.035), (-0.008406, 0.1149, 1.034), (1.166e-07, 0.1188, 1.033), (-0.008617, 0.1191, 1.032), (0.008387, 0.1074, 1.02), (1.234e-07, 0.1078, 1.019), (-0.008387, 0.1074, 1.02), (0.008387, 0.1061, 1.024), (1.234e-07, 0.1065, 1.023), (-0.008387, 0.1061, 1.024), (0.008387, 0.09727, 1.02), (1.234e-07, 0.09709, 1.019), (-0.008387, 0.09727, 1.02), (0.008387, 0.09784, 1.024), (1.234e-07, 0.09767, 1.023), (-0.008387, 0.09784, 1.024), (0.008387, 0.09054, 1.026), (1.234e-07, 0.08958, 1.026), (-0.008387, 0.09054, 1.026), (0.008387, 0.09386, 1.028), (1.234e-07, 0.0929, 1.028), (-0.008387, 0.09386, 1.028), (0.008387, 0.09074, 1.035), (1.234e-07, 0.08975, 1.035), (-0.008387, 0.09074, 1.035), (0.008387, 0.09417, 1.033), (1.234e-07, 0.09318, 1.033), (-0.008387, 0.09417, 1.033), (0.008387, 0.09768, 1.039), (1.234e-07, 0.09737, 1.041), (-0.008387, 0.09768, 1.039), (0.008387, 0.09875, 1.036), (1.234e-07, 0.09845, 1.037), (-0.008387, 0.09875, 1.036), (0.007583, 0.1038, 1.039), (1.234e-07, 0.1045, 1.039), (-0.007583, 0.1038, 1.039), (0.007583, 0.1015, 1.036), (1.234e-07, 0.1022, 1.037), (-0.007583, 0.1015, 1.036), (0.007583, 0.1065, 1.033), (1.234e-07, 0.1075, 1.033), (-0.007583, 0.1065, 1.033), (0.007583, 0.103, 1.033), (1.234e-07, 0.104, 1.033), (-0.007583, 0.103, 1.033), (0.007583, 0.1037, 1.027), (1.234e-07, 0.1045, 1.027), (-0.007583, 0.1037, 1.027), (0.007583, 0.1006, 1.029), (1.234e-07, 0.1015, 1.028), (-0.007583, 0.1006, 1.029), (5.633e-05, 0.09924, 1.017), (0.000109, 0.1043, 1.017), (0.008244, 0.05226, 1.074), (0.008244, 0.05072, 1.071), (-0.0001427, 0.05117, 1.072), (-0.0001427, 0.0527, 1.074), (-0.008529, 0.05072, 1.071), (-0.008529, 0.05226, 1.074), (0.008293, 0.1153, 1.025), (0.008326, 0.1121, 1.028), (-7.06e-05, 0.1123, 1.028), (-0.008467, 0.1121, 1.028), (-0.008605, 0.1155, 1.024), (-0.0001029, 0.1155, 1.025), (0.005002, 0.1054, 1.02), (1.235e-07, 0.1056, 1.019), (-0.005002, 0.1054, 1.02), (0.005002, 0.09932, 1.02), (1.235e-07, 0.09922, 1.02), (-0.005002, 0.09932, 1.02), (-0.01184, 0.0, 1.047), (1.29e-07, -0.01324, 1.047), (0.01184, 0.0, 1.047), (-0.008371, -0.009775, 1.047), (0.008371, -0.009775, 1.047), (1.29e-07, 0.01324, 1.047), (-0.008371, 0.009775, 1.047), (0.008371, 0.009775, 1.047), (-0.01381, -1.613e-11, 1.05), (1.318e-07, -0.01545, 1.05), (0.01381, -1.613e-11, 1.05), (1.318e-07, 0.01545, 1.05), (-0.009762, -0.0114, 1.05), (0.009763, -0.0114, 1.05), (-0.009762, 0.0114, 1.05), (0.009763, 0.0114, 1.05), (-0.01185, -3.385e-11, 1.053), (1.368e-07, -0.01326, 1.053), (0.01185, -3.385e-11, 1.053), (1.368e-07, 0.01326, 1.053), (-0.008379, -0.009787, 1.053), (0.008379, -0.009787, 1.053), (-0.008379, 0.009787, 1.053), (0.008379, 0.009787, 1.053), (0.004113, -0.004653, 1.083), (2.042e-07, -0.006356, 1.083), (-0.004113, -0.004653, 1.083), (0.005817, -4.827e-11, 1.083), (0.004113, 0.004653, 1.083), (2.042e-07, 0.006356, 1.083), (-0.004113, 0.004653, 1.083), (-0.005816, -4.827e-11, 1.083), (0.004113, -0.004653, 1.085), (2.042e-07, -0.006356, 1.085), (-0.004113, -0.004653, 1.085), (0.005817, -4.827e-11, 1.085), (0.004113, 0.004653, 1.085), (2.042e-07, 0.006356, 1.085), (-0.004113, 0.004653, 1.085), (-0.005816, -4.827e-11, 1.085), (0.00217, -0.002455, 1.085), (2.043e-07, -0.003354, 1.085), (-0.00217, -0.002455, 1.085), (0.003069, -1.539e-11, 1.085), (0.00217, 0.002455, 1.085), (2.043e-07, 0.003354, 1.085), (-0.00217, 0.002455, 1.085), (-0.003069, -1.539e-11, 1.085), (0.00217, -0.002455, 1.087), (2.043e-07, -0.003354, 1.087), (-0.00217, -0.002455, 1.087), (0.003069, -1.539e-11, 1.087), (0.00217, 0.002455, 1.087), (2.043e-07, 0.003354, 1.087), (-0.00217, 0.002455, 1.087), (-0.003069, -1.539e-11, 1.087), (0.003988, -0.004511, 1.088), (2.041e-07, -0.006163, 1.088), (-0.003988, -0.004511, 1.088), (0.00564, -7.864e-11, 1.088), (0.003988, 0.004511, 1.088), (2.041e-07, 0.006163, 1.088), (-0.003988, 0.004511, 1.088), (-0.005639, -7.864e-11, 1.088), (2.044e-07, -0.0001094, 1.1)], [], [(589, 560, 58, 59), (3, 19, 72, 69), (19, 3, 66, 67), (5, 568, 61, 62), (568, 5, 26, 603), (573, 569, 6, 7, 8), (6, 569, 579, 12), (0, 2, 10, 9), (4, 567, 578, 11), (10, 11, 14, 13), (574, 9, 12, 579), (11, 578, 583, 14), (9, 10, 13, 12), (7, 6, 12, 13), (2, 4, 11, 10), (8, 7, 13, 14), (573, 8, 14, 583), (559, 0, 9, 574), (4, 17, 588, 567), (2, 16, 17, 4), (0, 15, 16, 2), (559, 584, 15, 0), (23, 20, 593, 598), (22, 19, 20, 23), (21, 18, 19, 22), (594, 589, 18, 21), (584, 594, 21, 15), (15, 21, 22, 16), (16, 22, 23, 17), (17, 23, 598, 588), (3, 1, 24, 25), (5, 3, 25, 26), (1, 560, 599, 24), (27, 604, 609, 30), (603, 26, 29, 608), (25, 24, 27, 28), (26, 25, 28, 29), (24, 599, 604, 27), (608, 29, 32, 613), (28, 27, 30, 31), (29, 28, 31, 32), (34, 33, 36, 37), (32, 31, 34, 35), (30, 609, 614, 33), (613, 32, 35, 618), (31, 30, 33, 34), (35, 34, 37, 38), (33, 614, 619, 36), (618, 35, 38, 623), (41, 40, 43, 44), (623, 38, 41, 628), (37, 36, 39, 40), (38, 37, 40, 41), (36, 619, 624, 39), (39, 624, 629, 42), (628, 41, 44, 633), (40, 39, 42, 43), (638, 47, 50, 643), (44, 43, 46, 47), (42, 629, 634, 45), (633, 44, 47, 638), (43, 42, 45, 46), (46, 45, 48, 49), (47, 46, 49, 50), (45, 634, 639, 48), (643, 50, 53, 648), (49, 48, 51, 52), (50, 49, 52, 53), (48, 639, 644, 51), (53, 52, 55, 56), (51, 644, 649, 54), (648, 53, 56, 653), (52, 51, 54, 55), (57, 60, 76, 73), (18, 589, 59, 60), (1, 18, 60, 57), (560, 1, 57, 58), (61, 64, 80, 77), (59, 58, 74, 75), (63, 62, 78, 79), (58, 57, 73, 74), (568, 593, 64, 61), (20, 5, 62, 63), (593, 20, 63, 64), (62, 61, 77, 78), (20, 19, 67, 68), (5, 20, 68, 65), (3, 5, 65, 66), (1, 3, 69, 70), (18, 1, 70, 71), (19, 18, 71, 72), (75, 74, 73, 76), (79, 78, 77, 80), (83, 82, 81, 84), (87, 86, 85, 88), (70, 69, 85, 86), (64, 63, 79, 80), (60, 59, 75, 76), (71, 70, 86, 87), (69, 72, 88, 85), (72, 71, 87, 88), (66, 65, 81, 82), (67, 66, 82, 83), (65, 68, 84, 81), (68, 67, 83, 84), (56, 55, 90, 91), (54, 649, 686, 89), (653, 56, 91, 690), (55, 54, 89, 90), (690, 91, 94, 695), (90, 89, 92, 93), (91, 90, 93, 94), (89, 686, 691, 92), (94, 93, 96, 97), (92, 691, 696, 95), (695, 94, 97, 700), (93, 92, 95, 96), (97, 96, 99, 100), (95, 696, 701, 98), (700, 97, 100, 705), (96, 95, 98, 99), (101, 706, 711, 104), (705, 100, 103, 710), (99, 98, 101, 102), (100, 99, 102, 103), (98, 701, 706, 101), (710, 103, 106, 715), (102, 101, 104, 105), (103, 102, 105, 106), (108, 107, 110, 111), (1200, 1197, 108, 109), (1201, 1198, 716, 107), (1196, 1200, 109, 720), (1197, 1201, 107, 108), (109, 108, 111, 112), (107, 716, 721, 110), (720, 109, 112, 725), (732, 116, 115, 730), (118, 117, 113, 114), (116, 118, 114, 115), (117, 735, 726, 113), (110, 721, 735, 117), (112, 111, 118, 116), (111, 110, 117, 118), (725, 112, 116, 732), (124, 123, 131, 132), (134, 133, 141, 142), (122, 121, 129, 130), (119, 120, 128, 127), (120, 126, 134, 128), (125, 124, 132, 133), (123, 122, 130, 131), (121, 119, 127, 129), (126, 125, 133, 134), (146, 139, 199, 201), (132, 131, 139, 140), (130, 129, 137, 138), (127, 128, 136, 135), (128, 134, 142, 136), (133, 132, 140, 141), (131, 130, 138, 139), (129, 127, 135, 137), (135, 136, 220, 219), (141, 144, 214, 212), (137, 148, 193, 192), (144, 141, 207, 209), (148, 137, 195, 197), (139, 146, 205, 204), (157, 158, 166, 165), (154, 153, 185, 186), (136, 142, 216, 215), (144, 145, 178, 177), (153, 152, 184, 185), (143, 144, 177, 176), (152, 151, 183, 184), (151, 158, 190, 183), (149, 143, 176, 175), (150, 149, 175, 182), (160, 161, 169, 168), (155, 156, 164, 163), (153, 154, 162, 161), (151, 152, 160, 159), (158, 151, 159, 166), (156, 157, 165, 164), (154, 155, 163, 162), (152, 153, 161, 160), (165, 166, 174, 173), (163, 164, 172, 171), (161, 162, 170, 169), (159, 160, 168, 167), (166, 159, 167, 174), (164, 165, 173, 172), (162, 163, 171, 170), (540, 171, 172), (178, 179, 187, 186), (176, 177, 185, 184), (181, 182, 190, 189), (179, 180, 188, 187), (177, 178, 186, 185), (175, 176, 184, 183), (182, 175, 183, 190), (180, 181, 189, 188), (145, 146, 179, 178), (155, 154, 186, 187), (146, 147, 180, 179), (156, 155, 187, 188), (147, 148, 181, 180), (157, 156, 188, 189), (148, 150, 182, 181), (158, 157, 189, 190), (200, 202, 234, 232), (148, 147, 194, 193), (147, 138, 191, 194), (138, 137, 192, 191), (222, 219, 251, 254), (137, 135, 196, 195), (135, 150, 198, 196), (150, 148, 197, 198), (201, 199, 231, 233), (139, 138, 200, 199), (138, 147, 202, 200), (147, 146, 201, 202), (220, 221, 253, 252), (146, 145, 206, 205), (145, 140, 203, 206), (140, 139, 204, 203), (193, 194, 226, 225), (141, 140, 208, 207), (140, 145, 210, 208), (145, 144, 209, 210), (214, 213, 245, 246), (144, 143, 213, 214), (142, 141, 212, 211), (143, 142, 211, 213), (199, 200, 232, 231), (149, 136, 215, 217), (142, 143, 218, 216), (143, 149, 217, 218), (219, 220, 252, 251), (149, 150, 222, 221), (136, 149, 221, 220), (150, 135, 219, 222), (223, 224, 225, 226), (227, 228, 230, 229), (231, 232, 234, 233), (235, 236, 237, 238), (239, 240, 242, 241), (243, 244, 246, 245), (247, 248, 250, 249), (251, 252, 253, 254), (207, 208, 240, 239), (221, 222, 254, 253), (202, 201, 233, 234), (209, 207, 239, 241), (208, 210, 242, 240), (215, 216, 248, 247), (195, 196, 228, 227), (210, 209, 241, 242), (217, 215, 247, 249), (197, 195, 227, 229), (216, 218, 250, 248), (196, 198, 230, 228), (203, 204, 236, 235), (218, 217, 249, 250), (198, 197, 229, 230), (204, 205, 237, 236), (206, 203, 235, 238), (211, 212, 244, 243), (191, 192, 224, 223), (205, 206, 238, 237), (213, 211, 243, 245), (192, 193, 225, 224), (212, 214, 246, 244), (194, 191, 223, 226), (146, 147, 260, 259), (256, 257, 265, 264), (144, 145, 258, 257), (149, 143, 256, 255), (150, 149, 255, 262), (147, 148, 261, 260), (145, 146, 259, 258), (143, 144, 257, 256), (148, 150, 262, 261), (270, 263, 271, 278), (261, 262, 270, 269), (259, 260, 268, 267), (257, 258, 266, 265), (255, 256, 264, 263), (262, 255, 263, 270), (260, 261, 269, 268), (258, 259, 267, 266), (273, 274, 282, 281), (268, 269, 277, 276), (266, 267, 275, 274), (264, 265, 273, 272), (269, 270, 278, 277), (267, 268, 276, 275), (265, 266, 274, 273), (263, 264, 272, 271), (285, 286, 294, 293), (271, 272, 280, 279), (278, 271, 279, 286), (276, 277, 285, 284), (274, 275, 283, 282), (272, 273, 281, 280), (277, 278, 286, 285), (275, 276, 284, 283), (290, 291, 299, 298), (283, 284, 292, 291), (281, 282, 290, 289), (279, 280, 288, 287), (286, 279, 287, 294), (284, 285, 293, 292), (282, 283, 291, 290), (280, 281, 289, 288), (302, 295, 303, 310), (288, 289, 297, 296), (293, 294, 302, 301), (291, 292, 300, 299), (289, 290, 298, 297), (287, 288, 296, 295), (294, 287, 295, 302), (292, 293, 301, 300), (307, 308, 316, 315), (300, 301, 309, 308), (298, 299, 307, 306), (296, 297, 305, 304), (301, 302, 310, 309), (299, 300, 308, 307), (297, 298, 306, 305), (295, 296, 304, 303), (317, 318, 326, 325), (305, 306, 314, 313), (303, 304, 312, 311), (310, 303, 311, 318), (308, 309, 317, 316), (306, 307, 315, 314), (304, 305, 313, 312), (309, 310, 318, 317), (324, 325, 333, 332), (315, 316, 324, 323), (313, 314, 322, 321), (311, 312, 320, 319), (318, 311, 319, 326), (316, 317, 325, 324), (314, 315, 323, 322), (312, 313, 321, 320), (334, 327, 328, 329, 330, 331, 332, 333), (322, 323, 331, 330), (320, 321, 329, 328), (325, 326, 334, 333), (323, 324, 332, 331), (321, 322, 330, 329), (319, 320, 328, 327), (326, 319, 327, 334), (337, 335, 342, 343), (959, 338, 336, 952), (339, 961, 955, 337), (336, 338, 345, 344), (106, 105, 340, 338), (104, 711, 961, 339), (715, 106, 338, 959), (105, 104, 339, 340), (346, 343, 349, 352), (351, 345, 422, 424), (338, 340, 341, 345), (339, 337, 343, 346), (335, 336, 344, 342), (340, 339, 346, 341), (347, 352, 349, 348), (351, 347, 348, 350), (348, 349, 356, 357), (345, 341, 421, 422), (344, 345, 351, 350), (342, 344, 355, 354), (357, 356, 362, 363), (356, 353, 359, 362), (349, 343, 353, 356), (350, 348, 357, 358), (343, 342, 354, 353), (344, 350, 358, 355), (364, 363, 369, 370), (361, 364, 370, 367), (353, 354, 360, 359), (355, 358, 364, 361), (358, 357, 363, 364), (354, 355, 361, 360), (543, 542, 374, 375), (542, 541, 371, 374), (360, 361, 367, 366), (362, 359, 365, 368), (363, 362, 368, 369), (359, 360, 366, 365), (372, 373, 379, 378), (376, 375, 381, 382), (541, 544, 372, 371), (546, 545, 376, 373), (545, 543, 375, 376), (544, 546, 373, 372), (377, 378, 384, 383), (381, 380, 386, 387), (374, 371, 377, 380), (375, 374, 380, 381), (371, 372, 378, 377), (373, 376, 382, 379), (386, 383, 389, 392), (384, 385, 391, 390), (379, 382, 388, 385), (382, 381, 387, 388), (378, 379, 385, 384), (380, 377, 383, 386), (391, 394, 400, 397), (389, 390, 396, 395), (387, 386, 392, 393), (383, 384, 390, 389), (385, 388, 394, 391), (388, 387, 393, 394), (399, 398, 404, 405), (398, 395, 401, 404), (394, 393, 399, 400), (390, 391, 397, 396), (392, 389, 395, 398), (393, 392, 398, 399), (406, 405, 411, 412), (403, 406, 412, 409), (395, 396, 402, 401), (397, 400, 406, 403), (400, 399, 405, 406), (396, 397, 403, 402), (411, 410, 416, 417), (410, 407, 413, 416), (402, 403, 409, 408), (404, 401, 407, 410), (405, 404, 410, 411), (401, 402, 408, 407), (414, 415, 418, 417), (413, 414, 417, 416), (407, 408, 414, 413), (409, 412, 418, 415), (412, 411, 417, 418), (408, 409, 415, 414), (422, 421, 427, 428), (423, 424, 430, 429), (341, 346, 419, 421), (347, 351, 424, 423), (346, 352, 420, 419), (352, 347, 423, 420), (425, 426, 432, 431), (427, 425, 431, 433), (424, 422, 428, 430), (420, 423, 429, 426), (421, 419, 425, 427), (419, 420, 426, 425), (436, 434, 440, 442), (434, 433, 439, 440), (429, 430, 436, 435), (428, 427, 433, 434), (430, 428, 434, 436), (426, 429, 435, 432), (441, 442, 448, 447), (437, 438, 444, 443), (432, 435, 441, 438), (433, 431, 437, 439), (431, 432, 438, 437), (435, 436, 442, 441), (444, 447, 453, 450), (448, 446, 452, 454), (440, 439, 445, 446), (442, 440, 446, 448), (438, 441, 447, 444), (439, 437, 443, 445), (452, 451, 457, 458), (453, 454, 460, 459), (445, 443, 449, 451), (443, 444, 450, 449), (447, 448, 454, 453), (446, 445, 451, 452), (456, 459, 465, 462), (460, 458, 464, 466), (454, 452, 458, 460), (450, 453, 459, 456), (451, 449, 455, 457), (449, 450, 456, 455), (464, 463, 469, 470), (465, 466, 472, 471), (457, 455, 461, 463), (455, 456, 462, 461), (459, 460, 466, 465), (458, 457, 463, 464), (468, 471, 477, 474), (472, 470, 476, 478), (466, 464, 470, 472), (462, 465, 471, 468), (463, 461, 467, 469), (461, 462, 468, 467), (476, 475, 481, 482), (477, 478, 484, 483), (469, 467, 473, 475), (467, 468, 474, 473), (471, 472, 478, 477), (470, 469, 475, 476), (481, 479, 485, 487), (480, 483, 489, 486), (478, 476, 482, 484), (474, 477, 483, 480), (475, 473, 479, 481), (473, 474, 480, 479), (479, 480, 486, 485), (483, 484, 490, 489), (482, 481, 487, 488), (484, 482, 488, 490), (549, 548, 494, 495), (548, 547, 491, 494), (499, 498, 557, 558), (496, 495, 501, 502), (547, 552, 492, 491), (552, 551, 493, 492), (550, 549, 495, 496), (551, 550, 496, 493), (497, 498, 504, 503), (501, 500, 506, 507), (494, 491, 497, 500), (495, 494, 500, 501), (491, 492, 554, 553), (493, 496, 502, 499), (506, 503, 509, 512), (504, 505, 511, 510), (499, 502, 508, 505), (502, 501, 507, 508), (498, 499, 505, 504), (500, 497, 503, 506), (511, 514, 520, 517), (509, 510, 516, 515), (507, 506, 512, 513), (503, 504, 510, 509), (505, 508, 514, 511), (508, 507, 513, 514), (519, 518, 524, 525), (518, 515, 521, 524), (514, 513, 519, 520), (510, 511, 517, 516), (512, 509, 515, 518), (513, 512, 518, 519), (526, 525, 531, 532), (523, 526, 532, 529), (515, 516, 522, 521), (517, 520, 526, 523), (520, 519, 525, 526), (516, 517, 523, 522), (531, 530, 536, 537), (530, 527, 533, 536), (522, 523, 529, 528), (524, 521, 527, 530), (525, 524, 530, 531), (521, 522, 528, 527), (534, 535, 538, 537), (533, 534, 537, 536), (527, 528, 534, 533), (529, 532, 538, 535), (532, 531, 537, 538), (528, 529, 535, 534), (167, 168, 539), (168, 169, 539), (174, 540, 173), (170, 539, 169), (173, 540, 172), (366, 367, 546, 544), (370, 369, 543, 545), (367, 370, 545, 546), (365, 366, 544, 541), (368, 365, 541, 542), (369, 368, 542, 543), (490, 488, 550, 551), (488, 487, 549, 550), (489, 490, 551, 552), (486, 489, 552, 547), (485, 486, 547, 548), (487, 485, 548, 549), (497, 491, 553, 556), (493, 499, 558, 555), (492, 493, 555, 554), (498, 497, 556, 557), (558, 557, 539, 170), (556, 553, 174, 167), (557, 556, 167, 539), (553, 554, 540, 174), (554, 555, 171, 540), (555, 558, 170, 171), (589, 656, 655, 560), (564, 666, 669, 591), (591, 664, 663, 564), (566, 659, 658, 568), (568, 603, 602, 566), (573, 572, 571, 570, 569), (570, 580, 579, 569), (561, 575, 576, 563), (565, 577, 578, 567), (576, 581, 582, 577), (574, 579, 580, 575), (577, 582, 583, 578), (575, 580, 581, 576), (571, 581, 580, 570), (563, 576, 577, 565), (572, 582, 581, 571), (573, 583, 582, 572), (559, 574, 575, 561), (565, 567, 588, 587), (563, 565, 587, 586), (561, 563, 586, 585), (559, 561, 585, 584), (597, 598, 593, 592), (596, 597, 592, 591), (595, 596, 591, 590), (594, 595, 590, 589), (584, 585, 595, 594), (585, 586, 596, 595), (586, 587, 597, 596), (587, 588, 598, 597), (564, 601, 600, 562), (566, 602, 601, 564), (562, 600, 599, 560), (605, 610, 609, 604), (603, 608, 607, 602), (601, 606, 605, 600), (602, 607, 606, 601), (600, 605, 604, 599), (608, 613, 612, 607), (606, 611, 610, 605), (607, 612, 611, 606), (616, 621, 620, 615), (612, 617, 616, 611), (610, 615, 614, 609), (613, 618, 617, 612), (611, 616, 615, 610), (617, 622, 621, 616), (615, 620, 619, 614), (618, 623, 622, 617), (627, 632, 631, 626), (623, 628, 627, 622), (621, 626, 625, 620), (622, 627, 626, 621), (620, 625, 624, 619), (625, 630, 629, 624), (628, 633, 632, 627), (626, 631, 630, 625), (638, 643, 642, 637), (632, 637, 636, 631), (630, 635, 634, 629), (633, 638, 637, 632), (631, 636, 635, 630), (636, 641, 640, 635), (637, 642, 641, 636), (635, 640, 639, 634), (643, 648, 647, 642), (641, 646, 645, 640), (642, 647, 646, 641), (640, 645, 644, 639), (647, 652, 651, 646), (645, 650, 649, 644), (648, 653, 652, 647), (646, 651, 650, 645), (654, 670, 673, 657), (590, 657, 656, 589), (562, 654, 657, 590), (560, 655, 654, 562), (658, 674, 677, 661), (656, 672, 671, 655), (660, 676, 675, 659), (655, 671, 670, 654), (568, 658, 661, 593), (592, 660, 659, 566), (593, 661, 660, 592), (659, 675, 674, 658), (592, 665, 664, 591), (566, 662, 665, 592), (564, 663, 662, 566), (562, 667, 666, 564), (590, 668, 667, 562), (591, 669, 668, 590), (672, 673, 670, 671), (676, 677, 674, 675), (680, 681, 678, 679), (684, 685, 682, 683), (667, 683, 682, 666), (661, 677, 676, 660), (657, 673, 672, 656), (668, 684, 683, 667), (666, 682, 685, 669), (669, 685, 684, 668), (663, 679, 678, 662), (664, 680, 679, 663), (662, 678, 681, 665), (665, 681, 680, 664), (652, 689, 688, 651), (650, 687, 686, 649), (653, 690, 689, 652), (651, 688, 687, 650), (690, 695, 694, 689), (688, 693, 692, 687), (689, 694, 693, 688), (687, 692, 691, 686), (694, 699, 698, 693), (692, 697, 696, 691), (695, 700, 699, 694), (693, 698, 697, 692), (699, 704, 703, 698), (697, 702, 701, 696), (700, 705, 704, 699), (698, 703, 702, 697), (707, 712, 711, 706), (705, 710, 709, 704), (703, 708, 707, 702), (704, 709, 708, 703), (702, 707, 706, 701), (710, 715, 714, 709), (708, 713, 712, 707), (709, 714, 713, 708), (718, 723, 722, 717), (1202, 719, 718, 1199), (1203, 717, 716, 1198), (1196, 720, 719, 1202), (1199, 718, 717, 1203), (719, 724, 723, 718), (717, 722, 721, 716), (720, 725, 724, 719), (732, 730, 729, 731), (734, 728, 727, 733), (731, 729, 728, 734), (733, 727, 726, 735), (722, 733, 735, 721), (724, 731, 734, 723), (723, 734, 733, 722), (725, 732, 731, 724), (741, 749, 748, 740), (751, 759, 758, 750), (739, 747, 746, 738), (736, 744, 745, 737), (737, 745, 751, 743), (742, 750, 749, 741), (740, 748, 747, 739), (738, 746, 744, 736), (743, 751, 750, 742), (763, 818, 816, 756), (749, 757, 756, 748), (747, 755, 754, 746), (744, 752, 753, 745), (745, 753, 759, 751), (750, 758, 757, 749), (748, 756, 755, 747), (746, 754, 752, 744), (752, 836, 837, 753), (758, 829, 831, 761), (754, 809, 810, 765), (761, 826, 824, 758), (765, 814, 812, 754), (756, 821, 822, 763), (774, 782, 783, 775), (771, 803, 802, 770), (753, 832, 833, 759), (761, 794, 795, 762), (770, 802, 801, 769), (760, 793, 794, 761), (769, 801, 800, 768), (768, 800, 807, 775), (766, 792, 793, 760), (767, 799, 792, 766), (777, 785, 786, 778), (772, 780, 781, 773), (770, 778, 779, 771), (768, 776, 777, 769), (775, 783, 776, 768), (773, 781, 782, 774), (771, 779, 780, 772), (769, 777, 778, 770), (782, 790, 791, 783), (780, 788, 789, 781), (778, 786, 787, 779), (776, 784, 785, 777), (783, 791, 784, 776), (781, 789, 790, 782), (779, 787, 788, 780), (1161, 789, 788), (795, 803, 804, 796), (793, 801, 802, 794), (798, 806, 807, 799), (796, 804, 805, 797), (794, 802, 803, 795), (792, 800, 801, 793), (799, 807, 800, 792), (797, 805, 806, 798), (762, 795, 796, 763), (772, 804, 803, 771), (763, 796, 797, 764), (773, 805, 804, 772), (764, 797, 798, 765), (774, 806, 805, 773), (765, 798, 799, 767), (775, 807, 806, 774), (817, 849, 851, 819), (765, 810, 811, 764), (764, 811, 808, 755), (755, 808, 809, 754), (839, 871, 868, 836), (754, 812, 813, 752), (752, 813, 815, 767), (767, 815, 814, 765), (818, 850, 848, 816), (756, 816, 817, 755), (755, 817, 819, 764), (764, 819, 818, 763), (837, 869, 870, 838), (763, 822, 823, 762), (762, 823, 820, 757), (757, 820, 821, 756), (810, 842, 843, 811), (758, 824, 825, 757), (757, 825, 827, 762), (762, 827, 826, 761), (831, 863, 862, 830), (761, 831, 830, 760), (759, 828, 829, 758), (760, 830, 828, 759), (816, 848, 849, 817), (766, 834, 832, 753), (759, 833, 835, 760), (760, 835, 834, 766), (836, 868, 869, 837), (766, 838, 839, 767), (753, 837, 838, 766), (767, 839, 836, 752), (840, 843, 842, 841), (844, 846, 847, 845), (848, 850, 851, 849), (852, 855, 854, 853), (856, 858, 859, 857), (860, 862, 863, 861), (864, 866, 867, 865), (868, 871, 870, 869), (824, 856, 857, 825), (838, 870, 871, 839), (819, 851, 850, 818), (826, 858, 856, 824), (825, 857, 859, 827), (832, 864, 865, 833), (812, 844, 845, 813), (827, 859, 858, 826), (834, 866, 864, 832), (814, 846, 844, 812), (833, 865, 867, 835), (813, 845, 847, 815), (820, 852, 853, 821), (835, 867, 866, 834), (815, 847, 846, 814), (821, 853, 854, 822), (823, 855, 852, 820), (828, 860, 861, 829), (808, 840, 841, 809), (822, 854, 855, 823), (830, 862, 860, 828), (809, 841, 842, 810), (829, 861, 863, 831), (811, 843, 840, 808), (763, 876, 877, 764), (873, 881, 882, 874), (761, 874, 875, 762), (766, 872, 873, 760), (767, 879, 872, 766), (764, 877, 878, 765), (762, 875, 876, 763), (760, 873, 874, 761), (765, 878, 879, 767), (887, 895, 888, 880), (878, 886, 887, 879), (876, 884, 885, 877), (874, 882, 883, 875), (872, 880, 881, 873), (879, 887, 880, 872), (877, 885, 886, 878), (875, 883, 884, 876), (890, 898, 899, 891), (885, 893, 894, 886), (883, 891, 892, 884), (881, 889, 890, 882), (886, 894, 895, 887), (884, 892, 893, 885), (882, 890, 891, 883), (880, 888, 889, 881), (902, 910, 911, 903), (888, 896, 897, 889), (895, 903, 896, 888), (893, 901, 902, 894), (891, 899, 900, 892), (889, 897, 898, 890), (894, 902, 903, 895), (892, 900, 901, 893), (907, 915, 916, 908), (900, 908, 909, 901), (898, 906, 907, 899), (896, 904, 905, 897), (903, 911, 904, 896), (901, 909, 910, 902), (899, 907, 908, 900), (897, 905, 906, 898), (919, 927, 920, 912), (905, 913, 914, 906), (910, 918, 919, 911), (908, 916, 917, 909), (906, 914, 915, 907), (904, 912, 913, 905), (911, 919, 912, 904), (909, 917, 918, 910), (924, 932, 933, 925), (917, 925, 926, 918), (915, 923, 924, 916), (913, 921, 922, 914), (918, 926, 927, 919), (916, 924, 925, 917), (914, 922, 923, 915), (912, 920, 921, 913), (934, 942, 943, 935), (922, 930, 931, 923), (920, 928, 929, 921), (927, 935, 928, 920), (925, 933, 934, 926), (923, 931, 932, 924), (921, 929, 930, 922), (926, 934, 935, 927), (941, 949, 950, 942), (932, 940, 941, 933), (930, 938, 939, 931), (928, 936, 937, 929), (935, 943, 936, 928), (933, 941, 942, 934), (931, 939, 940, 932), (929, 937, 938, 930), (951, 950, 949, 948, 947, 946, 945, 944), (939, 947, 948, 940), (937, 945, 946, 938), (942, 950, 951, 943), (940, 948, 949, 941), (938, 946, 947, 939), (936, 944, 945, 937), (943, 951, 944, 936), (956, 964, 963, 953), (959, 952, 954, 957), (958, 956, 955, 961), (954, 965, 966, 957), (714, 957, 960, 713), (712, 958, 961, 711), (715, 959, 957, 714), (713, 960, 958, 712), (967, 973, 970, 964), (972, 1045, 1043, 966), (957, 966, 962, 960), (958, 967, 964, 956), (953, 963, 965, 954), (960, 962, 967, 958), (968, 969, 970, 973), (972, 971, 969, 968), (969, 978, 977, 970), (966, 1043, 1042, 962), (965, 971, 972, 966), (963, 975, 976, 965), (978, 984, 983, 977), (977, 983, 980, 974), (970, 977, 974, 964), (971, 979, 978, 969), (964, 974, 975, 963), (965, 976, 979, 971), (985, 991, 990, 984), (982, 988, 991, 985), (974, 980, 981, 975), (976, 982, 985, 979), (979, 985, 984, 978), (975, 981, 982, 976), (1164, 996, 995, 1163), (1163, 995, 992, 1162), (981, 987, 988, 982), (983, 989, 986, 980), (984, 990, 989, 983), (980, 986, 987, 981), (993, 999, 1000, 994), (997, 1003, 1002, 996), (1162, 992, 993, 1165), (1167, 994, 997, 1166), (1166, 997, 996, 1164), (1165, 993, 994, 1167), (998, 1004, 1005, 999), (1002, 1008, 1007, 1001), (995, 1001, 998, 992), (996, 1002, 1001, 995), (992, 998, 999, 993), (994, 1000, 1003, 997), (1007, 1013, 1010, 1004), (1005, 1011, 1012, 1006), (1000, 1006, 1009, 1003), (1003, 1009, 1008, 1002), (999, 1005, 1006, 1000), (1001, 1007, 1004, 998), (1012, 1018, 1021, 1015), (1010, 1016, 1017, 1011), (1008, 1014, 1013, 1007), (1004, 1010, 1011, 1005), (1006, 1012, 1015, 1009), (1009, 1015, 1014, 1008), (1020, 1026, 1025, 1019), (1019, 1025, 1022, 1016), (1015, 1021, 1020, 1014), (1011, 1017, 1018, 1012), (1013, 1019, 1016, 1010), (1014, 1020, 1019, 1013), (1027, 1033, 1032, 1026), (1024, 1030, 1033, 1027), (1016, 1022, 1023, 1017), (1018, 1024, 1027, 1021), (1021, 1027, 1026, 1020), (1017, 1023, 1024, 1018), (1032, 1038, 1037, 1031), (1031, 1037, 1034, 1028), (1023, 1029, 1030, 1024), (1025, 1031, 1028, 1022), (1026, 1032, 1031, 1025), (1022, 1028, 1029, 1023), (1035, 1038, 1039, 1036), (1034, 1037, 1038, 1035), (1028, 1034, 1035, 1029), (1030, 1036, 1039, 1033), (1033, 1039, 1038, 1032), (1029, 1035, 1036, 1030), (1043, 1049, 1048, 1042), (1044, 1050, 1051, 1045), (962, 1042, 1040, 967), (968, 1044, 1045, 972), (967, 1040, 1041, 973), (973, 1041, 1044, 968), (1046, 1052, 1053, 1047), (1048, 1054, 1052, 1046), (1045, 1051, 1049, 1043), (1041, 1047, 1050, 1044), (1042, 1048, 1046, 1040), (1040, 1046, 1047, 1041), (1057, 1063, 1061, 1055), (1055, 1061, 1060, 1054), (1050, 1056, 1057, 1051), (1049, 1055, 1054, 1048), (1051, 1057, 1055, 1049), (1047, 1053, 1056, 1050), (1062, 1068, 1069, 1063), (1058, 1064, 1065, 1059), (1053, 1059, 1062, 1056), (1054, 1060, 1058, 1052), (1052, 1058, 1059, 1053), (1056, 1062, 1063, 1057), (1065, 1071, 1074, 1068), (1069, 1075, 1073, 1067), (1061, 1067, 1066, 1060), (1063, 1069, 1067, 1061), (1059, 1065, 1068, 1062), (1060, 1066, 1064, 1058), (1073, 1079, 1078, 1072), (1074, 1080, 1081, 1075), (1066, 1072, 1070, 1064), (1064, 1070, 1071, 1065), (1068, 1074, 1075, 1069), (1067, 1073, 1072, 1066), (1077, 1083, 1086, 1080), (1081, 1087, 1085, 1079), (1075, 1081, 1079, 1073), (1071, 1077, 1080, 1074), (1072, 1078, 1076, 1070), (1070, 1076, 1077, 1071), (1085, 1091, 1090, 1084), (1086, 1092, 1093, 1087), (1078, 1084, 1082, 1076), (1076, 1082, 1083, 1077), (1080, 1086, 1087, 1081), (1079, 1085, 1084, 1078), (1089, 1095, 1098, 1092), (1093, 1099, 1097, 1091), (1087, 1093, 1091, 1085), (1083, 1089, 1092, 1086), (1084, 1090, 1088, 1082), (1082, 1088, 1089, 1083), (1097, 1103, 1102, 1096), (1098, 1104, 1105, 1099), (1090, 1096, 1094, 1088), (1088, 1094, 1095, 1089), (1092, 1098, 1099, 1093), (1091, 1097, 1096, 1090), (1102, 1108, 1106, 1100), (1101, 1107, 1110, 1104), (1099, 1105, 1103, 1097), (1095, 1101, 1104, 1098), (1096, 1102, 1100, 1094), (1094, 1100, 1101, 1095), (1100, 1106, 1107, 1101), (1104, 1110, 1111, 1105), (1103, 1109, 1108, 1102), (1105, 1111, 1109, 1103), (1170, 1116, 1115, 1169), (1169, 1115, 1112, 1168), (1120, 1179, 1178, 1119), (1117, 1123, 1122, 1116), (1168, 1112, 1113, 1173), (1173, 1113, 1114, 1172), (1171, 1117, 1116, 1170), (1172, 1114, 1117, 1171), (1118, 1124, 1125, 1119), (1122, 1128, 1127, 1121), (1115, 1121, 1118, 1112), (1116, 1122, 1121, 1115), (1112, 1174, 1175, 1113), (1114, 1120, 1123, 1117), (1127, 1133, 1130, 1124), (1125, 1131, 1132, 1126), (1120, 1126, 1129, 1123), (1123, 1129, 1128, 1122), (1119, 1125, 1126, 1120), (1121, 1127, 1124, 1118), (1132, 1138, 1141, 1135), (1130, 1136, 1137, 1131), (1128, 1134, 1133, 1127), (1124, 1130, 1131, 1125), (1126, 1132, 1135, 1129), (1129, 1135, 1134, 1128), (1140, 1146, 1145, 1139), (1139, 1145, 1142, 1136), (1135, 1141, 1140, 1134), (1131, 1137, 1138, 1132), (1133, 1139, 1136, 1130), (1134, 1140, 1139, 1133), (1147, 1153, 1152, 1146), (1144, 1150, 1153, 1147), (1136, 1142, 1143, 1137), (1138, 1144, 1147, 1141), (1141, 1147, 1146, 1140), (1137, 1143, 1144, 1138), (1152, 1158, 1157, 1151), (1151, 1157, 1154, 1148), (1143, 1149, 1150, 1144), (1145, 1151, 1148, 1142), (1146, 1152, 1151, 1145), (1142, 1148, 1149, 1143), (1155, 1158, 1159, 1156), (1154, 1157, 1158, 1155), (1148, 1154, 1155, 1149), (1150, 1156, 1159, 1153), (1153, 1159, 1158, 1152), (1149, 1155, 1156, 1150), (784, 1160, 785), (785, 1160, 786), (791, 790, 1161), (787, 786, 1160), (790, 789, 1161), (987, 1165, 1167, 988), (991, 1166, 1164, 990), (988, 1167, 1166, 991), (986, 1162, 1165, 987), (989, 1163, 1162, 986), (990, 1164, 1163, 989), (1111, 1172, 1171, 1109), (1109, 1171, 1170, 1108), (1110, 1173, 1172, 1111), (1107, 1168, 1173, 1110), (1106, 1169, 1168, 1107), (1108, 1170, 1169, 1106), (1118, 1177, 1174, 1112), (1114, 1176, 1179, 1120), (1113, 1175, 1176, 1114), (1119, 1178, 1177, 1118), (1179, 787, 1160, 1178), (1177, 784, 791, 1174), (1178, 1160, 784, 1177), (1174, 791, 1161, 1175), (1175, 1161, 788, 1176), (1176, 788, 787, 1179), (953, 1185, 1187, 956), (952, 1180, 1186, 954), (956, 1187, 1182, 955), (954, 1186, 1185, 953), (335, 337, 1184, 1181), (952, 336, 1183, 1180), (337, 955, 1182, 1184), (336, 335, 1181, 1183), (1185, 1191, 1195, 1187), (1180, 1188, 1194, 1186), (1187, 1195, 1190, 1182), (1186, 1194, 1191, 1185), (1181, 1184, 1193, 1189), (1180, 1183, 1192, 1188), (1184, 1182, 1190, 1193), (1183, 1181, 1189, 1192), (1191, 1199, 1203, 1195), (1188, 1196, 1202, 1194), (1195, 1203, 1198, 1190), (1194, 1202, 1199, 1191), (1189, 1193, 1201, 1197), (1188, 1192, 1200, 1196), (1193, 1190, 1198, 1201), (1192, 1189, 1197, 1200), (729, 730, 1211, 1210), (727, 728, 1209, 1208), (115, 114, 1205, 1206), (113, 726, 1207, 1204), (728, 729, 1210, 1209), (730, 115, 1206, 1211), (726, 727, 1208, 1207), (114, 113, 1204, 1205), (1205, 1204, 1212, 1213), (1209, 1210, 1218, 1217), (1207, 1208, 1216, 1215), (1206, 1205, 1213, 1214), (1204, 1207, 1215, 1212), (1210, 1211, 1219, 1218), (1208, 1209, 1217, 1216), (1211, 1206, 1214, 1219), (1218, 1219, 1227, 1226), (1216, 1217, 1225, 1224), (1219, 1214, 1222, 1227), (1213, 1212, 1220, 1221), (1217, 1218, 1226, 1225), (1215, 1216, 1224, 1223), (1214, 1213, 1221, 1222), (1212, 1215, 1223, 1220), (1222, 1221, 1229, 1230), (1220, 1223, 1231, 1228), (1226, 1227, 1235, 1234), (1224, 1225, 1233, 1232), (1227, 1222, 1230, 1235), (1221, 1220, 1228, 1229), (1225, 1226, 1234, 1233), (1223, 1224, 1232, 1231), (1233, 1234, 1242, 1241), (1231, 1232, 1240, 1239), (1230, 1229, 1237, 1238), (1228, 1231, 1239, 1236), (1234, 1235, 1243, 1242), (1232, 1233, 1241, 1240), (1235, 1230, 1238, 1243), (1229, 1228, 1236, 1237), (1243, 1238, 1244), (1237, 1236, 1244), (1241, 1242, 1244), (1239, 1240, 1244), (1238, 1237, 1244), (1236, 1239, 1244), (1242, 1243, 1244), (1240, 1241, 1244)])
me_cylinder_005.polygons.foreach_set('material_index', [0, 0, 0, 0, 0, 0, 0, 0, 0, 0, 0, 0, 0, 0, 0, 0, 0, 0, 0, 0, 0, 0, 0, 0, 0, 0, 0, 0, 0, 0, 0, 0, 0, 0, 0, 0, 0, 0, 0, 0, 0, 0, 0, 0, 0, 0, 0, 0, 0, 0, 0, 0, 0, 0, 0, 0, 0, 0, 0, 0, 0, 0, 0, 0, 0, 0, 0, 0, 0, 0, 0, 0, 0, 0, 0, 0, 0, 0, 0, 0, 0, 0, 0, 0, 0, 0, 0, 0, 0, 0, 0, 0, 0, 0, 0, 0, 0, 0, 0, 0, 0, 0, 0, 0, 0, 0, 0, 0, 0, 0, 0, 0, 0, 0, 0, 0, 0, 0, 0, 0, 0, 0, 0, 0, 0, 0, 0, 0, 0, 0, 0, 0, 0, 0, 0, 0, 0, 0, 0, 0, 0, 0, 0, 0, 0, 0, 0, 0, 0, 0, 0, 0, 0, 0, 0, 0, 0, 0, 0, 0, 0, 0, 0, 0, 0, 0, 0, 0, 0, 0, 0, 0, 0, 0, 0, 0, 0, 0, 0, 0, 0, 0, 0, 0, 0, 0, 0, 0, 0, 0, 0, 0, 0, 0, 0, 0, 0, 0, 0, 0, 0, 0, 0, 0, 0, 0, 0, 0, 0, 0, 0, 0, 0, 0, 0, 0, 0, 0, 0, 0, 0, 0, 0, 0, 0, 0, 0, 0, 0, 0, 0, 0, 0, 0, 0, 0, 0, 0, 0, 0, 0, 0, 1, 1, 1, 1, 1, 1, 1, 1, 0, 0, 0, 0, 0, 0, 0, 0, 0, 0, 0, 0, 0, 0, 0, 0, 0, 0, 0, 0, 0, 0, 0, 0, 0, 0, 0, 0, 0, 0, 0, 0, 0, 0, 0, 0, 0, 0, 0, 0, 0, 2, 0, 0, 0, 0, 0, 0, 0, 2, 2, 2, 2, 2, 2, 2, 2, 2, 2, 2, 2, 2, 2, 2, 2, 2, 2, 2, 2, 2, 2, 2, 2, 2, 2, 2, 2, 2, 2, 2, 2, 2, 2, 2, 2, 2, 2, 2, 2, 2, 2, 2, 2, 2, 2, 2, 2, 2, 2, 2, 2, 2, 2, 2, 2, 0, 0, 0, 0, 0, 0, 0, 0, 0, 0, 0, 0, 0, 0, 0, 0, 0, 0, 0, 0, 0, 0, 0, 0, 0, 0, 0, 0, 0, 0, 0, 0, 0, 0, 0, 0, 0, 0, 0, 0, 0, 0, 0, 0, 0, 0, 0, 0, 0, 0, 0, 0, 0, 0, 0, 0, 0, 0, 0, 0, 0, 0, 0, 0, 0, 0, 0, 0, 0, 0, 0, 0, 0, 0, 0, 0, 0, 0, 0, 0, 0, 0, 0, 0, 0, 0, 0, 0, 0, 0, 0, 0, 0, 0, 0, 0, 0, 0, 0, 0, 0, 0, 0, 0, 0, 0, 0, 0, 0, 0, 0, 0, 0, 0, 0, 0, 0, 0, 0, 0, 0, 0, 0, 0, 0, 0, 0, 0, 0, 0, 0, 0, 0, 0, 0, 0, 0, 0, 0, 0, 0, 0, 0, 0, 0, 0, 0, 0, 0, 0, 0, 0, 0, 0, 0, 0, 0, 0, 0, 0, 0, 0, 0, 0, 0, 0, 0, 0, 0, 0, 0, 0, 0, 0, 0, 0, 0, 0, 0, 0, 0, 0, 0, 0, 0, 0, 0, 0, 0, 0, 0, 0, 0, 0, 0, 0, 0, 0, 0, 0, 0, 0, 0, 0, 0, 0, 0, 0, 0, 0, 0, 0, 0, 0, 0, 0, 0, 0, 0, 0, 0, 0, 0, 0, 0, 0, 0, 0, 0, 0, 0, 0, 0, 0, 0, 0, 0, 0, 0, 0, 0, 0, 0, 0, 0, 0, 0, 0, 0, 0, 0, 0, 0, 0, 0, 0, 0, 0, 0, 0, 0, 0, 0, 0, 0, 0, 0, 0, 0, 0, 0, 0, 0, 0, 0, 0, 0, 0, 0, 0, 0, 0, 0, 0, 0, 0, 0, 0, 0, 0, 0, 0, 0, 0, 0, 0, 0, 0, 0, 0, 0, 0, 0, 0, 0, 0, 0, 0, 0, 0, 0, 0, 0, 0, 0, 0, 0, 0, 0, 0, 0, 0, 0, 0, 0, 0, 0, 0, 0, 0, 0, 0, 0, 0, 0, 0, 0, 0, 0, 0, 0, 0, 0, 0, 0, 0, 0, 0, 0, 0, 0, 0, 0, 0, 0, 0, 0, 0, 0, 0, 0, 0, 0, 0, 0, 0, 0, 0, 0, 0, 0, 0, 0, 0, 0, 0, 0, 0, 0, 0, 0, 0, 0, 0, 0, 0, 0, 0, 0, 0, 0, 0, 0, 0, 0, 0, 0, 0, 0, 0, 0, 0, 0, 0, 0, 0, 0, 0, 0, 0, 0, 0, 0, 0, 0, 0, 0, 0, 0, 0, 0, 0, 0, 0, 0, 0, 0, 0, 0, 0, 0, 0, 0, 0, 0, 0, 0, 0, 0, 0, 0, 0, 0, 0, 0, 0, 0, 0, 0, 0, 0, 0, 0, 0, 0, 0, 0, 0, 0, 0, 0, 0, 0, 0, 0, 0, 0, 0, 0, 0, 0, 0, 0, 0, 0, 1, 1, 1, 1, 1, 1, 1, 1, 0, 0, 0, 0, 0, 0, 0, 0, 0, 0, 0, 0, 0, 0, 0, 0, 0, 0, 0, 0, 0, 0, 0, 0, 0, 0, 0, 0, 0, 0, 0, 0, 0, 0, 0, 0, 0, 0, 0, 0, 0, 2, 0, 0, 0, 0, 0, 0, 0, 2, 2, 2, 2, 2, 2, 2, 2, 2, 2, 2, 2, 2, 2, 2, 2, 2, 2, 2, 2, 2, 2, 2, 2, 2, 2, 2, 2, 2, 2, 2, 2, 2, 2, 2, 2, 2, 2, 2, 2, 2, 2, 2, 2, 2, 2, 2, 2, 2, 2, 2, 2, 2, 2, 2, 2, 0, 0, 0, 0, 0, 0, 0, 0, 0, 0, 0, 0, 0, 0, 0, 0, 0, 0, 0, 0, 0, 0, 0, 0, 0, 0, 0, 0, 0, 0, 0, 0, 0, 0, 0, 0, 0, 0, 0, 0, 0, 0, 0, 0, 0, 0, 0, 0, 0, 0, 0, 0, 0, 0, 0, 0, 0, 0, 0, 0, 0, 0, 0, 0, 0, 0, 0, 0, 0, 0, 0, 0, 0, 0, 0, 0, 0, 0, 0, 0, 0, 0, 0, 0, 0, 0, 0, 0, 0, 0, 0, 0, 0, 0, 0, 0, 0, 0, 0, 0, 0, 0, 0, 0, 0, 0, 0, 0, 0, 0, 0, 0, 0, 0, 0, 0, 0, 0, 0, 0, 0, 0, 0, 0, 0, 0, 0, 0, 0, 0, 0, 0, 0, 0, 0, 0, 0, 0, 0, 0, 0, 0, 0, 0, 0, 0, 0, 0, 0, 0, 0, 0, 0, 0, 0, 0, 0, 0, 0, 0, 0, 0, 0, 0, 0, 0, 0, 0, 0, 0, 0, 0, 0, 0, 0, 0, 0, 0, 0, 0, 0, 0, 0, 0, 0, 0, 0, 0, 0, 0, 0, 0, 0, 0, 0, 0, 0, 0, 0, 0, 0, 0, 0, 0, 0, 0, 0, 0, 0, 0, 0, 0, 0, 0, 0, 0, 0, 0, 0, 0, 0, 0, 0, 0, 0, 0, 0, 0, 0, 0, 0, 0, 0, 0, 0, 0, 0, 0, 0, 0, 0, 0, 0, 0, 0, 0, 0, 0, 0, 0, 0, 0, 0, 0, 0, 0, 0, 0, 0, 0, 0, 0, 0, 0, 0, 0, 0, 0, 0, 0, 0, 0, 0, 0, 0, 0, 0, 0, 0, 0, 0, 0, 0, 0, 0, 0, 0, 0, 0, 0, 0, 0, 0, 0, 0, 0, 0, 0, 0, 0, 0, 0, 0, 0, 0])
me_cylinder_005.materials.append(mat_green_002)
me_cylinder_005.materials.append(mat_glass_002)
me_cylinder_005.materials.append(mat_light_002)
me_cylinder_005.use_remesh_preserve_volume = False
me_cylinder_005.use_remesh_preserve_attributes = False
me_cylinder_005.use_mirror_vertex_groups = False
me_cylinder_005.update()

# ---- objects
ob_streetlight_double = bpy.data.objects.new('Streetlight_Double', me_cylinder_005)

# ---- transforms, parenting, visibility, modifiers, constraints
ob_streetlight_double.location = (0.0, 0.0, 0.0)
ob_streetlight_double.lineart.crease_threshold = 0.0
_vg = ob_streetlight_double.vertex_groups.new(name='Group')

# ---- collection membership
col_collection_1.objects.link(ob_streetlight_double)

# ---- scene / render settings (as saved in the file)
scene.frame_start = 1; scene.frame_end = 250; scene.frame_set(1)
scene.render.engine = 'CYCLES'
scene.render.resolution_percentage = 50
scene.render.dither_intensity = 0.0
scene.cycles.use_denoising = False
scene.cycles.samples = 10
scene.cycles.sampling_pattern = 'TABULATED_SOBOL'
scene.cycles.light_sampling_threshold = 0.0
scene.cycles.use_adaptive_sampling = False
scene.cycles.use_light_tree = False
scene.cycles.blur_glossy = 0.0
scene.cycles.pixel_filter_type = 'GAUSSIAN'
scene.cycles.sample_clamp_indirect = 0.0
scene.view_settings.view_transform = 'Standard'
bpy.context.view_layer.update()

# ---- added for rendering (the .blend has no active camera and no usable light): camera, sun
cam_auto = bpy.data.cameras.new('AutoCamera')
cam_auto.lens = 50.0
cam_auto.sensor_width = 36.0
cam_auto.clip_end = 1000.0
ob_auto_camera = bpy.data.objects.new('AutoCamera', cam_auto)
scene.collection.objects.link(ob_auto_camera)
ob_auto_camera.location = (1.06607, -1.27929, 1.40298)
ob_auto_camera.rotation_euler = (1.09748, -7.21219e-08, 0.694738)
scene.camera = ob_auto_camera
light_auto_sun = bpy.data.lights.new('AutoSun', 'SUN')
light_auto_sun.energy = 3.0
light_auto_sun.angle = 0.0523599
ob_auto_sun = bpy.data.objects.new('AutoSun', light_auto_sun)
scene.collection.objects.link(ob_auto_sun)
ob_auto_sun.rotation_euler = (0.872665, 0.174533, 0.523599)
bpy.context.view_layer.update()
